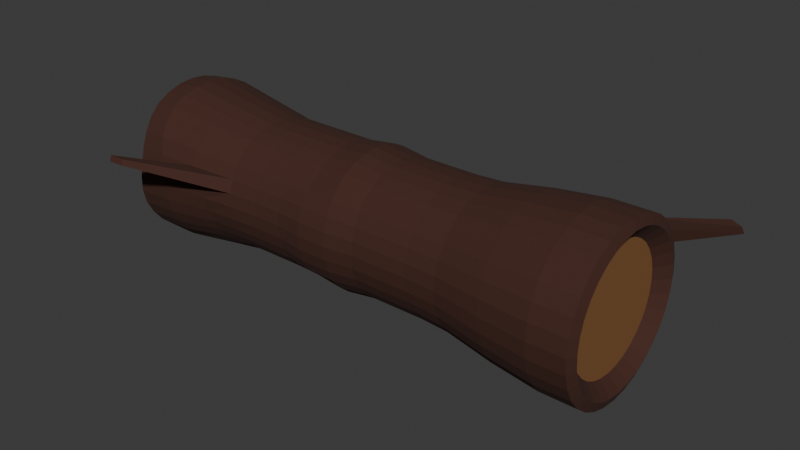 # Source: Arbre_mort.blend  (saved by Blender 4.5.88; exported with 4.5.12 LTS)
import bpy
from mathutils import Matrix  # noqa: F401  (used for matrix-valued properties, if any)

bpy.ops.wm.read_factory_settings(use_empty=True)
scene = bpy.context.scene
scene.name = 'Scene'

# ---- collections
col_collection = bpy.data.collections.new('Collection'); scene.collection.children.link(col_collection)

# ---- materials (node trees are filled in below, after node groups)
mat_material = bpy.data.materials.new('Material')
mat_material_001 = bpy.data.materials.new('Material.001')

# ---- material node trees
mat_material.use_nodes = True; mat_material.node_tree.nodes.clear()
_N = mat_material.node_tree.nodes; _L = mat_material.node_tree.links
n0 = _N.new('ShaderNodeBsdfPrincipled'); n0.name = 'Principled BSDF'; n0.location = (-200, 100)
n0.inputs[0].default_value = (0.2445, 0.114, 0.04123, 1.0)
n1 = _N.new('ShaderNodeOutputMaterial'); n1.name = 'Material Output'; n1.location = (200, 100)
_L.new(n0.outputs[0], n1.inputs[0])
n1.is_active_output = True
mat_material_001.use_nodes = True; mat_material_001.node_tree.nodes.clear()
_N = mat_material_001.node_tree.nodes; _L = mat_material_001.node_tree.links
n0 = _N.new('ShaderNodeBsdfPrincipled'); n0.name = 'Principled BSDF'; n0.location = (-200, 100)
n0.inputs[0].default_value = (0.05476, 0.01601, 0.008391, 1.0)
n0.inputs[2].default_value = 0.873
n1 = _N.new('ShaderNodeOutputMaterial'); n1.name = 'Material Output'; n1.location = (200, 100)
_L.new(n0.outputs[0], n1.inputs[0])
n1.is_active_output = True

# ---- world
world_world = bpy.data.worlds.new('World'); scene.world = world_world
world_world.use_nodes = True; world_world.node_tree.nodes.clear()
_N = world_world.node_tree.nodes; _L = world_world.node_tree.links
n0 = _N.new('ShaderNodeOutputWorld'); n0.name = 'World Output'; n0.location = (200, 100)
n1 = _N.new('ShaderNodeBackground'); n1.name = 'Background'; n1.location = (-200, 100)
n1.inputs[0].default_value = (0.05088, 0.05088, 0.05088, 1.0)
_L.new(n1.outputs[0], n0.inputs[0])
n0.is_active_output = True
world_world.color = (0.05088, 0.05088, 0.05088)
world_world.sun_shadow_jitter_overblur = 0.0

# ---- meshes
me_cylinder = bpy.data.meshes.new('Cylinder')
me_cylinder.from_pydata([(5.396e-09, 0.7241, -0.7241), (5.396e-09, 0.7241, 0.7241), (0.1413, 0.7102, -0.7241), (0.1413, 0.7102, 0.7241), (0.2771, 0.669, -0.7241), (0.2771, 0.669, 0.7241), (0.4023, 0.6021, -0.7241), (0.4023, 0.6021, 0.7241), (0.512, 0.512, -0.7241), (0.512, 0.512, 0.7241), (0.6021, 0.4023, -0.7241), (0.6021, 0.4023, 0.7241), (0.669, 0.2771, -0.7241), (0.669, 0.2771, 0.7241), (0.7102, 0.1413, -0.7241), (0.7102, 0.1413, 0.7241), (0.7241, 5.139e-10, -0.7241), (0.7241, 5.139e-10, 0.7241), (0.7091, -0.141, -0.723), (0.7102, -0.1413, 0.7241), (0.6634, -0.2746, -0.7183), (0.669, -0.2771, 0.7241), (0.5909, -0.3944, -0.7112), (0.6021, -0.4023, 0.7241), (0.4979, -0.4974, -0.705), (0.512, -0.512, 0.7241), (0.3899, -0.5828, -0.7026), (0.4023, -0.6021, 0.7241), (0.2682, -0.6468, -0.7018), (0.2771, -0.669, 0.7241), (0.1364, -0.6845, -0.6997), (0.1413, -0.7102, 0.7241), (8.33e-05, -0.7008, -0.7008), (5.396e-09, -0.7241, 0.7241), (-0.1382, -0.6946, -0.7054), (-0.1413, -0.7102, 0.7241), (-0.2743, -0.6622, -0.7128), (-0.2771, -0.669, 0.7241), (-0.4015, -0.6009, -0.7198), (-0.4023, -0.6021, 0.7241), (-0.512, -0.512, -0.7237), (-0.512, -0.512, 0.7241), (-0.6021, -0.4023, -0.7241), (-0.6021, -0.4023, 0.7241), (-0.669, -0.2771, -0.7241), (-0.669, -0.2771, 0.7241), (-0.7102, -0.1413, -0.7241), (-0.7102, -0.1413, 0.7241), (-0.7241, 5.139e-10, -0.7241), (-0.7241, 5.139e-10, 0.7241), (-0.7102, 0.1413, -0.7241), (-0.7102, 0.1413, 0.7241), (-0.669, 0.2771, -0.7241), (-0.669, 0.2771, 0.7241), (-0.6021, 0.4023, -0.7241), (-0.6021, 0.4023, 0.7241), (-0.512, 0.512, -0.7241), (-0.512, 0.512, 0.7241), (-0.4023, 0.6021, -0.7241), (-0.4023, 0.6021, 0.7241), (-0.2771, 0.669, -0.7241), (-0.2771, 0.669, 0.7241), (-0.1413, 0.7102, -0.7241), (-0.1413, 0.7102, 0.7241), (0.002774, 0.794, -0.7264), (0.03031, 0.9683, -0.7732), (0.1446, 0.9759, -0.7087), (0.1371, 0.8939, -0.5605), (0.01719, 0.8251, -0.3971), (0.001658, 0.8137, -0.301), (0.001658, 0.8137, -0.2112), (0.001658, 0.8137, -0.1214), (0.001602, 0.858, -0.03141), (0.001658, 0.8137, 0.0583), (0.001658, 0.8137, 0.1481), (0.001658, 0.8137, 0.2379), (0.001658, 0.8137, 0.3278), (0.001019, 0.8959, 0.4652), (6.46e-05, 0.9975, 0.6352), (1.148e-12, 0.9999, 0.7481), (2.262e-09, 0.8844, 0.7599), (0.1725, 0.8674, 0.7599), (0.1951, 0.9807, 0.7481), (0.1946, 0.9783, 0.6352), (0.1752, 0.8787, 0.4652), (0.1594, 0.7982, 0.3278), (0.1594, 0.7982, 0.2379), (0.1594, 0.7982, 0.1481), (0.1594, 0.7982, 0.0583), (0.1681, 0.8416, -0.03141), (0.1594, 0.7982, -0.1214), (0.1594, 0.7982, -0.2112), (0.1594, 0.7982, -0.301), (0.1702, 0.81, -0.3971), (0.298, 0.8803, -0.5619), (0.3204, 0.9585, -0.7087), (0.2109, 0.9505, -0.7732), (0.1564, 0.7789, -0.7264), (0.3384, 0.817, 0.7599), (0.3827, 0.9238, 0.7481), (0.3817, 0.9216, 0.6352), (0.3427, 0.8279, 0.4652), (0.311, 0.7522, 0.3278), (0.311, 0.7522, 0.2379), (0.311, 0.7522, 0.1481), (0.311, 0.7522, 0.0583), (0.3282, 0.7931, -0.03141), (0.311, 0.7522, -0.1214), (0.311, 0.7522, -0.2112), (0.311, 0.7522, -0.301), (0.3097, 0.7611, -0.393), (0.4043, 0.8372, -0.5477), (0.4405, 0.919, -0.702), (0.369, 0.8963, -0.7729), (0.3027, 0.7313, -0.7265), (0.4913, 0.7353, 0.7599), (0.5555, 0.8314, 0.7481), (0.5542, 0.8294, 0.6352), (0.497, 0.7454, 0.4652), (0.4508, 0.6775, 0.3278), (0.4508, 0.6775, 0.2379), (0.4508, 0.6775, 0.1481), (0.4508, 0.6775, 0.0583), (0.4758, 0.7142, -0.03141), (0.4508, 0.6775, -0.1214), (0.4508, 0.6775, -0.2112), (0.4508, 0.6775, -0.301), (0.4508, 0.6775, -0.3908), (0.5002, 0.7513, -0.5289), (0.556, 0.8342, -0.6947), (0.533, 0.7977, -0.7746), (0.4395, 0.6577, -0.7266), (0.6253, 0.6253, 0.7599), (0.7071, 0.7071, 0.7481), (0.7053, 0.7054, 0.6352), (0.6323, 0.6344, 0.4652), (0.5733, 0.5769, 0.3278), (0.5733, 0.5769, 0.2379), (0.5733, 0.5769, 0.1481), (0.5733, 0.5769, 0.0583), (0.6051, 0.6081, -0.03141), (0.5733, 0.5769, -0.1214), (0.5733, 0.5769, -0.2112), (0.5733, 0.5769, -0.301), (0.5733, 0.5769, -0.3908), (0.6315, 0.6336, -0.5261), (0.7052, 0.7053, -0.6945), (0.6784, 0.6784, -0.7746), (0.5594, 0.5594, -0.7266), (0.7353, 0.4913, 0.7599), (0.8314, 0.5555, 0.7481), (0.8293, 0.5542, 0.6352), (0.7433, 0.4991, 0.4652), (0.6738, 0.4544, 0.3278), (0.6738, 0.4544, 0.2379), (0.6738, 0.4544, 0.1481), (0.6738, 0.4544, 0.0583), (0.7112, 0.4787, -0.03141), (0.6738, 0.4544, -0.1214), (0.6738, 0.4544, -0.2112), (0.6738, 0.4544, -0.301), (0.6738, 0.4544, -0.3908), (0.7424, 0.4985, -0.5261), (0.8292, 0.5541, -0.6945), (0.7977, 0.533, -0.7746), (0.6577, 0.4395, -0.7266), (0.817, 0.3384, 0.7599), (0.9238, 0.3827, 0.7481), (0.9215, 0.3818, 0.6352), (0.8258, 0.3448, 0.4652), (0.7485, 0.3147, 0.3278), (0.7485, 0.3147, 0.2379), (0.7485, 0.3147, 0.1481), (0.7485, 0.3147, 0.0583), (0.7901, 0.3312, -0.03141), (0.7485, 0.3147, -0.1214), (0.7485, 0.3147, -0.2112), (0.7485, 0.3147, -0.301), (0.7485, 0.3147, -0.3908), (0.8248, 0.3443, -0.5261), (0.9213, 0.3817, -0.6945), (0.8864, 0.3672, -0.7746), (0.7308, 0.3027, -0.7266), (0.8674, 0.1725, 0.7599), (0.9807, 0.1951, 0.7481), (0.9787, 0.1948, 0.6356), (0.8794, 0.1777, 0.4669), (0.7994, 0.1637, 0.3302), (0.7945, 0.163, 0.2379), (0.7945, 0.163, 0.1481), (0.7945, 0.163, 0.0583), (0.8387, 0.1711, -0.03141), (0.7945, 0.163, -0.1214), (0.7945, 0.163, -0.2112), (0.7945, 0.163, -0.301), (0.7945, 0.163, -0.3908), (0.8755, 0.1771, -0.5261), (0.9781, 0.1947, -0.6945), (0.941, 0.1872, -0.7746), (0.7759, 0.1543, -0.7266), (0.8844, 2.154e-10, 0.7599), (0.9999, 1.094e-13, 0.7481), (0.999, 2.914e-05, 0.6364), (0.9041, 0.002482, 0.4714), (0.8269, 0.004371, 0.3359), (0.8101, 0.005293, 0.2379), (0.8101, 0.005293, 0.1481), (0.8101, 0.005293, 0.0583), (0.8551, 0.004572, -0.03141), (0.8101, 0.005293, -0.1214), (0.8101, 0.005293, -0.2112), (0.8101, 0.005293, -0.301), (0.8101, 0.005293, -0.3908), (0.8926, 0.003125, -0.5261), (0.9972, 0.0001416, -0.6945), (0.9594, 7.558e-11, -0.7746), (0.7911, 3.892e-10, -0.7266), (0.8674, -0.1725, 0.7599), (0.9807, -0.1951, 0.7481), (0.9799, -0.1949, 0.6364), (0.9008, -0.1772, 0.4798), (0.8144, -0.1576, 0.3375), (0.7945, -0.1524, 0.2379), (0.7945, -0.1524, 0.1481), (0.7945, -0.1524, 0.0583), (0.8387, -0.1619, -0.03141), (0.7945, -0.1524, -0.1214), (0.7945, -0.1524, -0.2112), (0.7945, -0.1524, -0.301), (0.7945, -0.1524, -0.3908), (0.8755, -0.1708, -0.5261), (0.9761, -0.194, -0.6931), (0.941, -0.1872, -0.7746), (0.775, -0.1541, -0.7258), (0.817, -0.3384, 0.7599), (0.9238, -0.3827, 0.7481), (0.9231, -0.3823, 0.6364), (0.8597, -0.3546, 0.4868), (0.7672, -0.3131, 0.3375), (0.7485, -0.3041, 0.2379), (0.7485, -0.3041, 0.1481), (0.7485, -0.3041, 0.0583), (0.7901, -0.322, -0.03141), (0.7485, -0.3041, -0.1214), (0.7485, -0.3041, -0.2112), (0.7485, -0.3041, -0.301), (0.7485, -0.3041, -0.3908), (0.8248, -0.3381, -0.5261), (0.9068, -0.3752, -0.6841), (0.8864, -0.3671, -0.7746), (0.7252, -0.3002, -0.7212), (0.7353, -0.4913, 0.7599), (0.8314, -0.5555, 0.7481), (0.8307, -0.5551, 0.6364), (0.7737, -0.5155, 0.4868), (0.6906, -0.4565, 0.3375), (0.6738, -0.4438, 0.2379), (0.6738, -0.4438, 0.1481), (0.6738, -0.4438, 0.0583), (0.7112, -0.4696, -0.03141), (0.6738, -0.4438, -0.1214), (0.6738, -0.4438, -0.2112), (0.6738, -0.4438, -0.301), (0.6738, -0.4438, -0.3908), (0.7242, -0.4797, -0.514), (0.7984, -0.5325, -0.6699), (0.7958, -0.5317, -0.7728), (0.6454, -0.4308, -0.7135), (0.6253, -0.6253, 0.7599), (0.7071, -0.7071, 0.7481), (0.7065, -0.7065, 0.6364), (0.658, -0.6564, 0.4869), (0.5874, -0.5821, 0.3375), (0.5733, -0.5663, 0.2379), (0.5733, -0.5663, 0.1481), (0.5733, -0.5663, 0.0583), (0.6051, -0.5989, -0.03141), (0.5809, -0.5741, -0.1225), (0.5733, -0.5663, -0.2112), (0.5733, -0.5663, -0.301), (0.5733, -0.5663, -0.3908), (0.5956, -0.5905, -0.4981), (0.6656, -0.6642, -0.6572), (0.6743, -0.6742, -0.7702), (0.5433, -0.5427, -0.7066), (0.4913, -0.7353, 0.7599), (0.5555, -0.8314, 0.7481), (0.5551, -0.8307, 0.6364), (0.5171, -0.7721, 0.4869), (0.4618, -0.6852, 0.3375), (0.4508, -0.6669, 0.2379), (0.4508, -0.6669, 0.1481), (0.4508, -0.6669, 0.0583), (0.4758, -0.7051, -0.03141), (0.4716, -0.6987, -0.1254), (0.4508, -0.6669, -0.2112), (0.4508, -0.6669, -0.301), (0.4508, -0.6669, -0.3908), (0.4618, -0.6852, -0.4916), (0.5188, -0.7748, -0.6522), (0.529, -0.7915, -0.769), (0.4252, -0.6356, -0.7039), (0.3384, -0.817, 0.7599), (0.3827, -0.9238, 0.7481), (0.3823, -0.923, 0.6364), (0.3562, -0.8581, 0.4869), (0.3184, -0.7619, 0.3375), (0.311, -0.7416, 0.2379), (0.311, -0.7416, 0.1481), (0.311, -0.7416, 0.0583), (0.3282, -0.7839, -0.03141), (0.3279, -0.7831, -0.1261), (0.311, -0.7416, -0.2112), (0.311, -0.7416, -0.301), (0.3129, -0.7466, -0.393), (0.3196, -0.765, -0.4933), (0.3572, -0.8605, -0.6518), (0.3641, -0.8789, -0.7685), (0.2925, -0.7053, -0.703), (0.1725, -0.8674, 0.7599), (0.1951, -0.9807, 0.7481), (0.1949, -0.9799, 0.6364), (0.1817, -0.9111, 0.4869), (0.1629, -0.809, 0.3375), (0.1594, -0.7876, 0.2379), (0.1594, -0.7876, 0.1481), (0.1594, -0.7876, 0.0583), (0.1681, -0.8325, -0.03141), (0.1679, -0.8316, -0.1261), (0.1594, -0.7876, -0.2112), (0.1594, -0.7876, -0.301), (0.1623, -0.8054, -0.398), (0.1648, -0.8207, -0.4976), (0.1817, -0.9112, -0.6481), (0.1853, -0.9312, -0.7632), (0.1486, -0.7461, -0.7002), (2.262e-09, -0.8844, 0.7599), (1.148e-12, -0.9999, 0.7481), (2.363e-06, -0.9991, 0.6364), (0.0002389, -0.9289, 0.4869), (0.001136, -0.825, 0.3375), (0.001658, -0.8031, 0.2379), (0.001658, -0.8031, 0.1481), (0.001658, -0.8031, 0.0583), (0.001602, -0.8489, -0.03141), (0.001603, -0.848, -0.1261), (0.001658, -0.8031, -0.2112), (0.001658, -0.8031, -0.301), (0.001136, -0.825, -0.3995), (0.0005779, -0.86, -0.5097), (0.0001619, -0.9376, -0.6459), (2.146e-05, -0.9494, -0.7558), (8.78e-05, -0.7643, -0.6998), (-0.1725, -0.8674, 0.7599), (-0.1951, -0.9807, 0.7481), (-0.1949, -0.9799, 0.6364), (-0.1813, -0.9111, 0.4869), (-0.1606, -0.809, 0.3375), (-0.1561, -0.7876, 0.2379), (-0.1561, -0.7876, 0.1481), (-0.1561, -0.7876, 0.0583), (-0.1649, -0.8325, -0.03141), (-0.1647, -0.8316, -0.1261), (-0.1561, -0.7876, -0.2112), (-0.1561, -0.7876, -0.301), (-0.1606, -0.809, -0.3995), (-0.1757, -0.8829, -0.5312), (-0.1871, -0.9315, -0.6511), (-0.1865, -0.9279, -0.7524), (-0.1509, -0.7585, -0.7039), (-0.3384, -0.817, 0.7599), (-0.3827, -0.9238, 0.7481), (-0.3823, -0.923, 0.6364), (-0.3558, -0.8581, 0.4869), (-0.3162, -0.7619, 0.3375), (-0.3077, -0.7416, 0.2379), (-0.3077, -0.7416, 0.1481), (-0.3077, -0.7416, 0.0583), (-0.325, -0.7839, -0.03141), (-0.3221, -0.7769, -0.1254), (-0.3077, -0.7416, -0.2112), (-0.3077, -0.7416, -0.301), (-0.3162, -0.7619, -0.3995), (-0.3551, -0.8566, -0.5449), (-0.376, -0.8938, -0.6629), (-0.3671, -0.8773, -0.7542), (-0.2999, -0.7238, -0.7117), (-0.4913, -0.7353, 0.7599), (-0.5555, -0.8314, 0.7481), (-0.5551, -0.8307, 0.6364), (-0.5166, -0.7722, 0.4869), (-0.4595, -0.6852, 0.3375), (-0.4475, -0.6669, 0.2379), (-0.4475, -0.6669, 0.1481), (-0.4475, -0.6669, 0.0583), (-0.4726, -0.7051, -0.03141), (-0.4535, -0.676, -0.1225), (-0.4475, -0.6669, -0.2112), (-0.4475, -0.6669, -0.301), (-0.4595, -0.6852, -0.3995), (-0.5157, -0.7708, -0.5457), (-0.5541, -0.8254, -0.6767), (-0.533, -0.797, -0.7596), (-0.4388, -0.6567, -0.7197), (-0.6253, -0.6253, 0.7599), (-0.7071, -0.7071, 0.7481), (-0.7065, -0.7065, 0.6364), (-0.6576, -0.6565, 0.4869), (-0.5852, -0.5821, 0.3375), (-0.57, -0.5663, 0.2379), (-0.57, -0.5663, 0.1481), (-0.57, -0.5663, 0.0583), (-0.6019, -0.5989, -0.03141), (-0.57, -0.5663, -0.1214), (-0.57, -0.5663, -0.2112), (-0.57, -0.5663, -0.301), (-0.5852, -0.5821, -0.3995), (-0.6478, -0.6464, -0.5395), (-0.7063, -0.7063, -0.6882), (-0.6784, -0.6784, -0.769), (-0.5594, -0.5594, -0.725), (-0.7353, -0.4913, 0.7599), (-0.8314, -0.5555, 0.7481), (-0.8307, -0.5551, 0.6364), (-0.7733, -0.5155, 0.4869), (-0.6883, -0.4565, 0.3375), (-0.6705, -0.4438, 0.2379), (-0.6705, -0.4438, 0.1481), (-0.6705, -0.4438, 0.0583), (-0.708, -0.4696, -0.03141), (-0.6705, -0.4438, -0.1214), (-0.6705, -0.4438, -0.2112), (-0.6705, -0.4438, -0.301), (-0.6853, -0.4543, -0.398), (-0.7497, -0.4989, -0.5319), (-0.8304, -0.5549, -0.6953), (-0.7977, -0.533, -0.7746), (-0.6577, -0.4395, -0.7266), (-0.817, -0.3384, 0.7599), (-0.9238, -0.3827, 0.7481), (-0.9231, -0.3823, 0.6364), (-0.8592, -0.3546, 0.4869), (-0.7649, -0.3131, 0.3375), (-0.7452, -0.3041, 0.2379), (-0.7452, -0.3041, 0.1481), (-0.7452, -0.3041, 0.0583), (-0.7869, -0.322, -0.03141), (-0.7452, -0.3041, -0.1214), (-0.7452, -0.3041, -0.2112), (-0.7452, -0.3041, -0.301), (-0.7501, -0.3063, -0.393), (-0.8256, -0.3394, -0.5277), (-0.9217, -0.3817, -0.6948), (-0.8864, -0.3672, -0.7746), (-0.7308, -0.3027, -0.7266), (-0.8674, -0.1725, 0.7599), (-0.9807, -0.1951, 0.7481), (-0.9799, -0.1949, 0.6364), (-0.9122, -0.1801, 0.4869), (-0.8121, -0.1576, 0.3375), (-0.7912, -0.1524, 0.2379), (-0.7912, -0.1524, 0.1481), (-0.7912, -0.1524, 0.0583), (-0.8355, -0.1619, -0.03141), (-0.7912, -0.1524, -0.1214), (-0.7912, -0.1524, -0.2112), (-0.7912, -0.1524, -0.301), (-0.7912, -0.1524, -0.3908), (-0.8735, -0.1708, -0.5261), (-0.978, -0.1944, -0.6945), (-0.941, -0.1872, -0.7746), (-0.7759, -0.1543, -0.7266), (-0.8844, 2.154e-10, 0.7599), (-0.9999, 1.094e-13, 0.7481), (-0.9991, 1.623e-05, 0.6364), (-0.93, 0.001355, 0.4869), (-0.828, 0.004183, 0.3375), (-0.8068, 0.005293, 0.2379), (-0.8068, 0.005293, 0.1481), (-0.8068, 0.005293, 0.0583), (-0.8519, 0.004572, -0.03141), (-0.8068, 0.005293, -0.1214), (-0.8068, 0.005293, -0.2112), (-0.8068, 0.005293, -0.301), (-0.8068, 0.005293, -0.3908), (-0.8906, 0.003124, -0.5261), (-0.9971, 0.0001415, -0.6945), (-0.9594, 7.558e-11, -0.7746), (-0.7911, 3.892e-10, -0.7266), (-0.8674, 0.1725, 0.7599), (-0.9807, 0.1951, 0.7481), (-0.9799, 0.1949, 0.6364), (-0.9121, 0.1828, 0.4868), (-0.8121, 0.1659, 0.3375), (-0.7912, 0.163, 0.2379), (-0.7912, 0.163, 0.1481), (-0.7912, 0.163, 0.0583), (-0.8355, 0.1711, -0.03141), (-0.7912, 0.163, -0.1214), (-0.7912, 0.163, -0.2112), (-0.7912, 0.163, -0.301), (-0.7912, 0.163, -0.3908), (-0.8735, 0.1771, -0.5261), (-0.978, 0.1947, -0.6945), (-0.941, 0.1872, -0.7746), (-0.7759, 0.1543, -0.7266), (-0.817, 0.3384, 0.7599), (-0.9238, 0.3827, 0.7481), (-0.9231, 0.3824, 0.6364), (-0.8592, 0.3573, 0.4868), (-0.7649, 0.3215, 0.3375), (-0.7452, 0.3147, 0.2379), (-0.7452, 0.3147, 0.1481), (-0.7452, 0.3147, 0.0583), (-0.7869, 0.3312, -0.03141), (-0.7452, 0.3147, -0.1214), (-0.7452, 0.3147, -0.2112), (-0.7452, 0.3147, -0.301), (-0.7452, 0.3147, -0.3908), (-0.8227, 0.3443, -0.5261), (-0.9212, 0.3817, -0.6945), (-0.8864, 0.3672, -0.7746), (-0.7308, 0.3027, -0.7266), (-0.7353, 0.4913, 0.7599), (-0.8314, 0.5555, 0.7481), (-0.8307, 0.5551, 0.6364), (-0.7732, 0.5182, 0.4868), (-0.6883, 0.4648, 0.3375), (-0.6705, 0.4544, 0.2379), (-0.6705, 0.4544, 0.1481), (-0.6705, 0.4544, 0.0583), (-0.708, 0.4787, -0.03141), (-0.6705, 0.4544, -0.1214), (-0.6705, 0.4544, -0.2112), (-0.6705, 0.4544, -0.301), (-0.6705, 0.4544, -0.3908), (-0.7403, 0.4985, -0.5261), (-0.8291, 0.5541, -0.6945), (-0.7977, 0.533, -0.7746), (-0.6577, 0.4395, -0.7266), (-0.6253, 0.6253, 0.7599), (-0.7071, 0.7071, 0.7481), (-0.7065, 0.7065, 0.6364), (-0.6487, 0.651, 0.4798), (-0.5852, 0.5905, 0.3375), (-0.57, 0.5769, 0.2379), (-0.57, 0.5769, 0.1481), (-0.57, 0.5769, 0.0583), (-0.6019, 0.6081, -0.03141), (-0.57, 0.5769, -0.1214), (-0.57, 0.5769, -0.2112), (-0.57, 0.5769, -0.301), (-0.57, 0.5769, -0.3908), (-0.6294, 0.6336, -0.5261), (-0.705, 0.7053, -0.6945), (-0.6784, 0.6784, -0.7746), (-0.5594, 0.5594, -0.7266), (-0.4913, 0.7353, 0.7599), (-0.5555, 0.8314, 0.7481), (-0.555, 0.8307, 0.6364), (-0.5012, 0.7536, 0.4714), (-0.4575, 0.6909, 0.3359), (-0.4475, 0.6775, 0.2379), (-0.4475, 0.6775, 0.1481), (-0.4475, 0.6775, 0.0583), (-0.4726, 0.7142, -0.03141), (-0.4475, 0.6775, -0.1214), (-0.4475, 0.6775, -0.2112), (-0.4475, 0.6775, -0.301), (-0.4475, 0.6775, -0.3908), (-0.4943, 0.7445, -0.5261), (-0.5539, 0.8293, -0.6945), (-0.533, 0.7977, -0.7746), (-0.4395, 0.6577, -0.7266), (-0.3384, 0.817, 0.7599), (-0.3827, 0.9238, 0.7481), (-0.3818, 0.922, 0.6356), (-0.3418, 0.8304, 0.4669), (-0.3098, 0.7566, 0.3302), (-0.3077, 0.7522, 0.2379), (-0.3077, 0.7522, 0.1481), (-0.3077, 0.7522, 0.0583), (-0.325, 0.7931, -0.03141), (-0.3077, 0.7522, -0.1214), (-0.3077, 0.7522, -0.2112), (-0.3077, 0.7522, -0.301), (-0.3077, 0.7522, -0.3908), (-0.3274, 0.8327, -0.5289), (-0.3698, 0.9254, -0.6947), (-0.3672, 0.8864, -0.7746), (-0.3027, 0.7308, -0.7266), (-0.1725, 0.8674, 0.7599), (-0.1951, 0.9807, 0.7481), (-0.1945, 0.9783, 0.6352), (-0.1732, 0.8787, 0.4652), (-0.1561, 0.7982, 0.3278), (-0.1561, 0.7982, 0.2379), (-0.1561, 0.7982, 0.1481), (-0.1561, 0.7982, 0.0583), (-0.1649, 0.8416, -0.03141), (-0.1561, 0.7982, -0.1214), (-0.1561, 0.7982, -0.2112), (-0.1561, 0.7982, -0.301), (-0.151, 0.8065, -0.393), (-0.08499, 0.8827, -0.5461), (-0.1005, 0.9722, -0.7019), (-0.1761, 0.9499, -0.7729), (-0.1542, 0.7763, -0.7265), (-0.4449, -1.484, -0.6562), (-0.4477, -1.496, -0.7032), (-0.5133, -1.463, -0.6562), (-0.5183, -1.475, -0.7032), (-0.4661, 1.493, 0.858), (-0.4832, 1.548, 0.8228), (-0.3676, 1.553, 0.8618), (-0.3795, 1.604, 0.8232), (0.6067, 1.367, -0.7313), (0.6071, 1.352, -0.6693), (0.6981, 1.343, -0.6693), (0.7008, 1.358, -0.7313)], [], [(80, 1, 3, 81), (81, 3, 5, 98), (98, 5, 7, 115), (115, 7, 9, 132), (132, 9, 11, 149), (149, 11, 13, 166), (166, 13, 15, 183), (183, 15, 17, 200), (200, 17, 19, 217), (217, 19, 21, 234), (234, 21, 23, 251), (251, 23, 25, 268), (268, 25, 27, 285), (285, 27, 29, 302), (302, 29, 31, 319), (319, 31, 33, 336), (336, 33, 35, 353), (353, 35, 37, 370), (370, 37, 39, 387), (387, 39, 41, 404), (404, 41, 43, 421), (421, 43, 45, 438), (438, 45, 47, 455), (455, 47, 49, 472), (472, 49, 51, 489), (489, 51, 53, 506), (506, 53, 55, 523), (523, 55, 57, 540), (540, 57, 59, 557), (557, 59, 61, 574), (3, 1, 63, 61, 59, 57, 55, 53, 51, 49, 47, 45, 43, 41, 39, 37, 35, 33, 31, 29, 27, 25, 23, 21, 19, 17, 15, 13, 11, 9, 7, 5), (574, 61, 63, 591), (591, 63, 1, 80), (0, 2, 4, 6, 8, 10, 12, 14, 16, 18, 20, 22, 24, 26, 28, 30, 32, 34, 36, 38, 40, 42, 44, 46, 48, 50, 52, 54, 56, 58, 60, 62), (62, 607, 64, 0), (607, 606, 65, 64), (606, 605, 66, 65), (605, 604, 67, 66), (604, 603, 68, 67), (603, 602, 69, 68), (602, 601, 70, 69), (601, 600, 71, 70), (600, 599, 72, 71), (599, 598, 73, 72), (598, 597, 74, 73), (597, 596, 75, 74), (596, 595, 76, 75), (595, 594, 77, 76), (594, 593, 78, 77), (593, 592, 79, 78), (592, 591, 80, 79), (60, 590, 607, 62), (590, 589, 606, 607), (589, 588, 605, 606), (588, 587, 604, 605), (587, 586, 603, 604), (586, 585, 602, 603), (585, 584, 601, 602), (584, 583, 600, 601), (583, 582, 599, 600), (582, 581, 598, 599), (581, 580, 597, 598), (580, 579, 596, 597), (579, 578, 595, 596), (578, 577, 594, 595), (577, 576, 593, 594), (576, 575, 592, 593), (575, 574, 591, 592), (58, 573, 590, 60), (573, 572, 589, 590), (572, 571, 588, 589), (571, 570, 587, 588), (570, 569, 586, 587), (569, 568, 585, 586), (568, 567, 584, 585), (567, 566, 583, 584), (566, 565, 582, 583), (565, 564, 581, 582), (564, 563, 580, 581), (563, 562, 579, 580), (562, 561, 578, 579), (561, 560, 577, 578), (560, 559, 576, 577), (559, 558, 612, 613), (558, 557, 574, 575), (56, 556, 573, 58), (556, 555, 572, 573), (555, 554, 571, 572), (554, 553, 570, 571), (553, 552, 569, 570), (552, 551, 568, 569), (551, 550, 567, 568), (550, 549, 566, 567), (549, 548, 565, 566), (548, 547, 564, 565), (547, 546, 563, 564), (546, 545, 562, 563), (545, 544, 561, 562), (544, 543, 560, 561), (543, 542, 559, 560), (542, 541, 558, 559), (541, 540, 557, 558), (54, 539, 556, 56), (539, 538, 555, 556), (538, 537, 554, 555), (537, 536, 553, 554), (536, 535, 552, 553), (535, 534, 551, 552), (534, 533, 550, 551), (533, 532, 549, 550), (532, 531, 548, 549), (531, 530, 547, 548), (530, 529, 546, 547), (529, 528, 545, 546), (528, 527, 544, 545), (527, 526, 543, 544), (526, 525, 542, 543), (525, 524, 541, 542), (524, 523, 540, 541), (52, 522, 539, 54), (522, 521, 538, 539), (521, 520, 537, 538), (520, 519, 536, 537), (519, 518, 535, 536), (518, 517, 534, 535), (517, 516, 533, 534), (516, 515, 532, 533), (515, 514, 531, 532), (514, 513, 530, 531), (513, 512, 529, 530), (512, 511, 528, 529), (511, 510, 527, 528), (510, 509, 526, 527), (509, 508, 525, 526), (508, 507, 524, 525), (507, 506, 523, 524), (50, 505, 522, 52), (505, 504, 521, 522), (504, 503, 520, 521), (503, 502, 519, 520), (502, 501, 518, 519), (501, 500, 517, 518), (500, 499, 516, 517), (499, 498, 515, 516), (498, 497, 514, 515), (497, 496, 513, 514), (496, 495, 512, 513), (495, 494, 511, 512), (494, 493, 510, 511), (493, 492, 509, 510), (492, 491, 508, 509), (491, 490, 507, 508), (490, 489, 506, 507), (48, 488, 505, 50), (488, 487, 504, 505), (487, 486, 503, 504), (486, 485, 502, 503), (485, 484, 501, 502), (484, 483, 500, 501), (483, 482, 499, 500), (482, 481, 498, 499), (481, 480, 497, 498), (480, 479, 496, 497), (479, 478, 495, 496), (478, 477, 494, 495), (477, 476, 493, 494), (476, 475, 492, 493), (475, 474, 491, 492), (474, 473, 490, 491), (473, 472, 489, 490), (46, 471, 488, 48), (471, 470, 487, 488), (470, 469, 486, 487), (469, 468, 485, 486), (468, 467, 484, 485), (467, 466, 483, 484), (466, 465, 482, 483), (465, 464, 481, 482), (464, 463, 480, 481), (463, 462, 479, 480), (462, 461, 478, 479), (461, 460, 477, 478), (460, 459, 476, 477), (459, 458, 475, 476), (458, 457, 474, 475), (457, 456, 473, 474), (456, 455, 472, 473), (44, 454, 471, 46), (454, 453, 470, 471), (453, 452, 469, 470), (452, 451, 468, 469), (451, 450, 467, 468), (450, 449, 466, 467), (449, 448, 465, 466), (448, 447, 464, 465), (447, 446, 463, 464), (446, 445, 462, 463), (445, 444, 461, 462), (444, 443, 460, 461), (443, 442, 459, 460), (442, 441, 458, 459), (441, 440, 457, 458), (440, 439, 456, 457), (439, 438, 455, 456), (42, 437, 454, 44), (437, 436, 453, 454), (436, 435, 452, 453), (435, 434, 451, 452), (434, 433, 450, 451), (433, 432, 449, 450), (432, 431, 448, 449), (431, 430, 447, 448), (430, 429, 446, 447), (429, 428, 445, 446), (428, 427, 444, 445), (427, 426, 443, 444), (426, 425, 442, 443), (425, 424, 441, 442), (424, 423, 440, 441), (423, 422, 439, 440), (422, 421, 438, 439), (40, 420, 437, 42), (420, 419, 436, 437), (419, 418, 435, 436), (418, 417, 434, 435), (417, 416, 433, 434), (416, 415, 432, 433), (415, 414, 431, 432), (414, 413, 430, 431), (413, 412, 429, 430), (412, 411, 428, 429), (411, 410, 427, 428), (410, 409, 426, 427), (409, 408, 425, 426), (408, 407, 424, 425), (407, 406, 423, 424), (406, 405, 422, 423), (405, 404, 421, 422), (38, 403, 420, 40), (403, 402, 419, 420), (402, 401, 418, 419), (401, 400, 417, 418), (400, 399, 416, 417), (399, 398, 415, 416), (398, 397, 414, 415), (397, 396, 413, 414), (396, 395, 412, 413), (395, 394, 411, 412), (394, 393, 410, 411), (393, 392, 409, 410), (392, 391, 408, 409), (391, 390, 407, 408), (390, 389, 406, 407), (389, 388, 405, 406), (388, 387, 404, 405), (36, 386, 403, 38), (386, 385, 402, 403), (385, 384, 401, 402), (384, 383, 400, 401), (383, 382, 399, 400), (382, 381, 398, 399), (381, 380, 397, 398), (380, 379, 396, 397), (379, 378, 395, 396), (378, 377, 394, 395), (377, 376, 393, 394), (376, 375, 392, 393), (375, 374, 391, 392), (374, 373, 390, 391), (373, 372, 389, 390), (372, 371, 388, 389), (371, 370, 387, 388), (34, 369, 386, 36), (369, 368, 385, 386), (368, 367, 384, 385), (367, 366, 383, 384), (382, 383, 611, 610), (365, 364, 381, 382), (364, 363, 380, 381), (363, 362, 379, 380), (362, 361, 378, 379), (361, 360, 377, 378), (360, 359, 376, 377), (359, 358, 375, 376), (358, 357, 374, 375), (357, 356, 373, 374), (356, 355, 372, 373), (355, 354, 371, 372), (354, 353, 370, 371), (32, 352, 369, 34), (352, 351, 368, 369), (351, 350, 367, 368), (350, 349, 366, 367), (349, 348, 365, 366), (348, 347, 364, 365), (347, 346, 363, 364), (346, 345, 362, 363), (345, 344, 361, 362), (344, 343, 360, 361), (343, 342, 359, 360), (342, 341, 358, 359), (341, 340, 357, 358), (340, 339, 356, 357), (339, 338, 355, 356), (338, 337, 354, 355), (337, 336, 353, 354), (30, 335, 352, 32), (335, 334, 351, 352), (334, 333, 350, 351), (333, 332, 349, 350), (332, 331, 348, 349), (331, 330, 347, 348), (330, 329, 346, 347), (329, 328, 345, 346), (328, 327, 344, 345), (327, 326, 343, 344), (326, 325, 342, 343), (325, 324, 341, 342), (324, 323, 340, 341), (323, 322, 339, 340), (322, 321, 338, 339), (321, 320, 337, 338), (320, 319, 336, 337), (28, 318, 335, 30), (318, 317, 334, 335), (317, 316, 333, 334), (316, 315, 332, 333), (315, 314, 331, 332), (314, 313, 330, 331), (313, 312, 329, 330), (312, 311, 328, 329), (311, 310, 327, 328), (310, 309, 326, 327), (309, 308, 325, 326), (308, 307, 324, 325), (307, 306, 323, 324), (306, 305, 322, 323), (305, 304, 321, 322), (304, 303, 320, 321), (303, 302, 319, 320), (26, 301, 318, 28), (301, 300, 317, 318), (300, 299, 316, 317), (299, 298, 315, 316), (298, 297, 314, 315), (297, 296, 313, 314), (296, 295, 312, 313), (295, 294, 311, 312), (294, 293, 310, 311), (293, 292, 309, 310), (292, 291, 308, 309), (291, 290, 307, 308), (290, 289, 306, 307), (289, 288, 305, 306), (288, 287, 304, 305), (287, 286, 303, 304), (286, 285, 302, 303), (24, 284, 301, 26), (284, 283, 300, 301), (283, 282, 299, 300), (282, 281, 298, 299), (281, 280, 297, 298), (280, 279, 296, 297), (279, 278, 295, 296), (278, 277, 294, 295), (277, 276, 293, 294), (276, 275, 292, 293), (275, 274, 291, 292), (274, 273, 290, 291), (273, 272, 289, 290), (272, 271, 288, 289), (271, 270, 287, 288), (270, 269, 286, 287), (269, 268, 285, 286), (22, 267, 284, 24), (267, 266, 283, 284), (266, 265, 282, 283), (265, 264, 281, 282), (264, 263, 280, 281), (263, 262, 279, 280), (262, 261, 278, 279), (261, 260, 277, 278), (260, 259, 276, 277), (259, 258, 275, 276), (258, 257, 274, 275), (257, 256, 273, 274), (256, 255, 272, 273), (255, 254, 271, 272), (254, 253, 270, 271), (253, 252, 269, 270), (252, 251, 268, 269), (20, 250, 267, 22), (250, 249, 266, 267), (249, 248, 265, 266), (248, 247, 264, 265), (247, 246, 263, 264), (246, 245, 262, 263), (245, 244, 261, 262), (244, 243, 260, 261), (243, 242, 259, 260), (242, 241, 258, 259), (241, 240, 257, 258), (240, 239, 256, 257), (239, 238, 255, 256), (238, 237, 254, 255), (237, 236, 253, 254), (236, 235, 252, 253), (235, 234, 251, 252), (18, 233, 250, 20), (233, 232, 249, 250), (232, 231, 248, 249), (231, 230, 247, 248), (230, 229, 246, 247), (229, 228, 245, 246), (228, 227, 244, 245), (227, 226, 243, 244), (226, 225, 242, 243), (225, 224, 241, 242), (224, 223, 240, 241), (223, 222, 239, 240), (222, 221, 238, 239), (221, 220, 237, 238), (220, 219, 236, 237), (219, 218, 235, 236), (218, 217, 234, 235), (16, 216, 233, 18), (216, 215, 232, 233), (215, 214, 231, 232), (214, 213, 230, 231), (213, 212, 229, 230), (212, 211, 228, 229), (211, 210, 227, 228), (210, 209, 226, 227), (209, 208, 225, 226), (208, 207, 224, 225), (207, 206, 223, 224), (206, 205, 222, 223), (205, 204, 221, 222), (204, 203, 220, 221), (203, 202, 219, 220), (202, 201, 218, 219), (201, 200, 217, 218), (14, 199, 216, 16), (199, 198, 215, 216), (198, 197, 214, 215), (197, 196, 213, 214), (196, 195, 212, 213), (195, 194, 211, 212), (194, 193, 210, 211), (193, 192, 209, 210), (192, 191, 208, 209), (191, 190, 207, 208), (190, 189, 206, 207), (189, 188, 205, 206), (188, 187, 204, 205), (187, 186, 203, 204), (186, 185, 202, 203), (185, 184, 201, 202), (184, 183, 200, 201), (12, 182, 199, 14), (182, 181, 198, 199), (181, 180, 197, 198), (180, 179, 196, 197), (179, 178, 195, 196), (178, 177, 194, 195), (177, 176, 193, 194), (176, 175, 192, 193), (175, 174, 191, 192), (174, 173, 190, 191), (173, 172, 189, 190), (172, 171, 188, 189), (171, 170, 187, 188), (170, 169, 186, 187), (169, 168, 185, 186), (168, 167, 184, 185), (167, 166, 183, 184), (10, 165, 182, 12), (165, 164, 181, 182), (164, 163, 180, 181), (163, 162, 179, 180), (162, 161, 178, 179), (161, 160, 177, 178), (160, 159, 176, 177), (159, 158, 175, 176), (158, 157, 174, 175), (157, 156, 173, 174), (156, 155, 172, 173), (155, 154, 171, 172), (154, 153, 170, 171), (153, 152, 169, 170), (152, 151, 168, 169), (151, 150, 167, 168), (150, 149, 166, 167), (8, 148, 165, 10), (148, 147, 164, 165), (147, 146, 163, 164), (146, 145, 162, 163), (145, 144, 161, 162), (144, 143, 160, 161), (143, 142, 159, 160), (142, 141, 158, 159), (141, 140, 157, 158), (140, 139, 156, 157), (139, 138, 155, 156), (138, 137, 154, 155), (137, 136, 153, 154), (136, 135, 152, 153), (135, 134, 151, 152), (134, 133, 150, 151), (133, 132, 149, 150), (6, 131, 148, 8), (131, 130, 147, 148), (130, 129, 146, 147), (129, 128, 145, 146), (128, 127, 144, 145), (127, 126, 143, 144), (126, 125, 142, 143), (125, 124, 141, 142), (124, 123, 140, 141), (123, 122, 139, 140), (122, 121, 138, 139), (121, 120, 137, 138), (120, 119, 136, 137), (119, 118, 135, 136), (118, 117, 134, 135), (117, 116, 133, 134), (116, 115, 132, 133), (4, 114, 131, 6), (114, 113, 130, 131), (113, 112, 129, 130), (112, 111, 128, 129), (111, 110, 127, 128), (110, 109, 126, 127), (109, 108, 125, 126), (108, 107, 124, 125), (107, 106, 123, 124), (106, 105, 122, 123), (105, 104, 121, 122), (104, 103, 120, 121), (103, 102, 119, 120), (102, 101, 118, 119), (101, 100, 117, 118), (100, 99, 116, 117), (99, 98, 115, 116), (2, 97, 114, 4), (97, 96, 113, 114), (96, 95, 112, 113), (95, 94, 111, 112), (94, 93, 110, 111), (93, 92, 109, 110), (92, 91, 108, 109), (91, 90, 107, 108), (90, 89, 106, 107), (89, 88, 105, 106), (88, 87, 104, 105), (87, 86, 103, 104), (86, 85, 102, 103), (85, 84, 101, 102), (84, 83, 100, 101), (83, 82, 99, 100), (82, 81, 98, 99), (0, 64, 97, 2), (64, 65, 96, 97), (65, 66, 95, 96), (94, 95, 619, 618), (67, 68, 93, 94), (68, 69, 92, 93), (69, 70, 91, 92), (70, 71, 90, 91), (71, 72, 89, 90), (72, 73, 88, 89), (73, 74, 87, 88), (74, 75, 86, 87), (75, 76, 85, 86), (76, 77, 84, 85), (77, 78, 83, 84), (78, 79, 82, 83), (79, 80, 81, 82), (609, 608, 610, 611), (366, 365, 608, 609), (365, 382, 610, 608), (383, 366, 609, 611), (613, 612, 614, 615), (576, 559, 613, 615), (558, 575, 614, 612), (575, 576, 615, 614), (616, 617, 618, 619), (67, 94, 618, 617), (66, 67, 617, 616), (95, 66, 616, 619)])
me_cylinder.polygons.foreach_set('material_index', [1, 1, 1, 1, 1, 1, 1, 1, 1, 1, 1, 1, 1, 1, 1, 1, 1, 1, 1, 1, 1, 1, 1, 1, 1, 1, 1, 1, 1, 1, 0, 1, 1, 0, 1, 1, 1, 1, 1, 1, 1, 1, 1, 1, 1, 1, 1, 1, 1, 1, 1, 1, 1, 1, 1, 1, 1, 1, 1, 1, 1, 1, 1, 1, 1, 1, 1, 1, 1, 1, 1, 1, 1, 1, 1, 1, 1, 1, 1, 1, 1, 1, 1, 1, 1, 1, 1, 1, 1, 1, 1, 1, 1, 1, 1, 1, 1, 1, 1, 1, 1, 1, 1, 1, 1, 1, 1, 1, 1, 1, 1, 1, 1, 1, 1, 1, 1, 1, 1, 1, 1, 1, 1, 1, 1, 1, 1, 1, 1, 1, 1, 1, 1, 1, 1, 1, 1, 1, 1, 1, 1, 1, 1, 1, 1, 1, 1, 1, 1, 1, 1, 1, 1, 1, 1, 1, 1, 1, 1, 1, 1, 1, 1, 1, 1, 1, 1, 1, 1, 1, 1, 1, 1, 1, 1, 1, 1, 1, 1, 1, 1, 1, 1, 1, 1, 1, 1, 1, 1, 1, 1, 1, 1, 1, 1, 1, 1, 1, 1, 1, 1, 1, 1, 1, 1, 1, 1, 1, 1, 1, 1, 1, 1, 1, 1, 1, 1, 1, 1, 1, 1, 1, 1, 1, 1, 1, 1, 1, 1, 1, 1, 1, 1, 1, 1, 1, 1, 1, 1, 1, 1, 1, 1, 1, 1, 1, 1, 1, 1, 1, 1, 1, 1, 1, 1, 1, 1, 1, 1, 1, 1, 1, 1, 1, 1, 1, 1, 1, 1, 1, 1, 1, 1, 1, 1, 1, 1, 1, 1, 1, 1, 1, 1, 1, 1, 1, 1, 1, 1, 1, 1, 1, 1, 1, 1, 1, 1, 1, 1, 1, 1, 1, 1, 1, 1, 1, 1, 1, 1, 1, 1, 1, 1, 1, 1, 1, 1, 1, 1, 1, 1, 1, 1, 1, 1, 1, 1, 1, 1, 1, 1, 1, 1, 1, 1, 1, 1, 1, 1, 1, 1, 1, 1, 1, 1, 1, 1, 1, 1, 1, 1, 1, 1, 1, 1, 1, 1, 1, 1, 1, 1, 1, 1, 1, 1, 1, 1, 1, 1, 1, 1, 1, 1, 1, 1, 1, 1, 1, 1, 1, 1, 1, 1, 1, 1, 1, 1, 1, 1, 1, 1, 1, 1, 1, 1, 1, 1, 1, 1, 1, 1, 1, 1, 1, 1, 1, 1, 1, 1, 1, 1, 1, 1, 1, 1, 1, 1, 1, 1, 1, 1, 1, 1, 1, 1, 1, 1, 1, 1, 1, 1, 1, 1, 1, 1, 1, 1, 1, 1, 1, 1, 1, 1, 1, 1, 1, 1, 1, 1, 1, 1, 1, 1, 1, 1, 1, 1, 1, 1, 1, 1, 1, 1, 1, 1, 1, 1, 1, 1, 1, 1, 1, 1, 1, 1, 1, 1, 1, 1, 1, 1, 1, 1, 1, 1, 1, 1, 1, 1, 1, 1, 1, 1, 1, 1, 1, 1, 1, 1, 1, 1, 1, 1, 1, 1, 1, 1, 1, 1, 1, 1, 1, 1, 1, 1, 1, 1, 1, 1, 1, 1, 1, 1, 1, 1, 1, 1, 1, 1, 1, 1, 1, 1, 1, 1, 1, 1, 1, 1, 1, 1, 1, 1, 1, 1, 1, 1, 1, 1, 1, 1, 1, 1, 1, 1, 1, 1, 1, 1, 1, 1, 1, 1, 1, 1, 1, 1, 1, 1, 1, 1, 1, 1, 1, 1, 1, 1, 1, 1, 1, 1, 1, 1, 1, 1, 1, 1, 1, 1, 1])
_uv = me_cylinder.uv_layers.new(name='UVMap')
_uv.uv.foreach_set('vector', [1.0, 0.9648, 1.0, 1.0, 0.9688, 1.0, 0.9688, 0.9648, 0.9688, 0.9648, 0.9688, 1.0, 0.9375, 1.0, 0.9375, 0.9648, 0.9375, 0.9648, 0.9375, 1.0, 0.9062, 1.0, 0.9062, 0.9648, 0.9062, 0.9648, 0.9062, 1.0, 0.875, 1.0, 0.875, 0.9648, 0.875, 0.9648, 0.875, 1.0, 0.8438, 1.0, 0.8438, 0.9648, 0.8438, 0.9648, 0.8438, 1.0, 0.8125, 1.0, 0.8125, 0.9648, 0.8125, 0.9648, 0.8125, 1.0, 0.7812, 1.0, 0.7812, 0.9648, 0.7812, 0.9648, 0.7812, 1.0, 0.75, 1.0, 0.75, 0.9648, 0.75, 0.9648, 0.75, 1.0, 0.7188, 1.0, 0.7188, 0.9648, 0.7188, 0.9648, 0.7188, 1.0, 0.6875, 1.0, 0.6875, 0.9648, 0.6875, 0.9648, 0.6875, 1.0, 0.6562, 1.0, 0.6562, 0.9648, 0.6562, 0.9648, 0.6562, 1.0, 0.625, 1.0, 0.625, 0.9648, 0.625, 0.9648, 0.625, 1.0, 0.5938, 1.0, 0.5938, 0.9648, 0.5938, 0.9648, 0.5938, 1.0, 0.5625, 1.0, 0.5625, 0.9648, 0.5625, 0.9648, 0.5625, 1.0, 0.5312, 1.0, 0.5312, 0.9648, 0.5312, 0.9648, 0.5312, 1.0, 0.5, 1.0, 0.5, 0.9648, 0.5, 0.9648, 0.5, 1.0, 0.4688, 1.0, 0.4688, 0.9648, 0.4688, 0.9648, 0.4688, 1.0, 0.4375, 1.0, 0.4375, 0.9648, 0.4375, 0.9648, 0.4375, 1.0, 0.4062, 1.0, 0.4062, 0.9648, 0.4062, 0.9648, 0.4062, 1.0, 0.375, 1.0, 0.375, 0.9648, 0.375, 0.9648, 0.375, 1.0, 0.3438, 1.0, 0.3437, 0.9648, 0.3437, 0.9648, 0.3438, 1.0, 0.3125, 1.0, 0.3125, 0.9648, 0.3125, 0.9648, 0.3125, 1.0, 0.2812, 1.0, 0.2812, 0.9648, 0.2812, 0.9648, 0.2812, 1.0, 0.25, 1.0, 0.25, 0.9648, 0.25, 0.9648, 0.25, 1.0, 0.2188, 1.0, 0.2187, 0.9648, 0.2187, 0.9648, 0.2188, 1.0, 0.1875, 1.0, 0.1875, 0.9648, 0.1875, 0.9648, 0.1875, 1.0, 0.1562, 1.0, 0.1562, 0.9648, 0.1562, 0.9648, 0.1562, 1.0, 0.125, 1.0, 0.125, 0.9648, 0.125, 0.9648, 0.125, 1.0, 0.09375, 1.0, 0.09375, 0.9648, 0.09375, 0.9648, 0.09375, 1.0, 0.0625, 1.0, 0.0625, 0.9648, 0.2968, 0.4854, 0.25, 0.49, 0.2032, 0.4854, 0.1582, 0.4717, 0.1167, 0.4496, 0.08029, 0.4197, 0.05045, 0.3833, 0.02827, 0.3418, 0.01461, 0.2968, 0.01, 0.25, 0.01461, 0.2032, 0.02827, 0.1582, 0.05045, 0.1167, 0.08029, 0.08029, 0.1167, 0.05045, 0.1582, 0.02827, 0.2032, 0.01461, 0.25, 0.01, 0.2968, 0.01461, 0.3418, 0.02827, 0.3833, 0.05045, 0.4197, 0.08029, 0.4496, 0.1167, 0.4717, 0.1582, 0.4854, 0.2032, 0.49, 0.25, 0.4854, 0.2968, 0.4717, 0.3418, 0.4496, 0.3833, 0.4197, 0.4197, 0.3833, 0.4496, 0.3418, 0.4717, 0.0625, 0.9648, 0.0625, 1.0, 0.03125, 1.0, 0.03125, 0.9648, 0.03125, 0.9648, 0.03125, 1.0, 0.0, 1.0, 0.0, 0.9648, 0.75, 0.49, 0.7968, 0.4854, 0.8418, 0.4717, 0.8833, 0.4496, 0.9197, 0.4197, 0.9496, 0.3833, 0.9717, 0.3418, 0.9854, 0.2968, 0.99, 0.25, 0.9854, 0.2032, 0.9717, 0.1582, 0.9496, 0.1167, 0.9197, 0.08029, 0.8833, 0.05045, 0.8418, 0.02827, 0.7968, 0.01461, 0.75, 0.01, 0.7032, 0.01461, 0.6582, 0.02827, 0.6167, 0.05045, 0.5803, 0.08029, 0.5504, 0.1167, 0.5283, 0.1582, 0.5146, 0.2032, 0.51, 0.25, 0.5146, 0.2968, 0.5283, 0.3418, 0.5504, 0.3833, 0.5803, 0.4197, 0.6167, 0.4496, 0.6582, 0.4717, 0.7032, 0.4854, 0.03125, 0.5, 0.03125, 0.5204, 0.0, 0.5204, 0.0, 0.5, 0.03125, 0.5204, 0.03125, 0.5481, 0.0, 0.5481, 0.0, 0.5204, 0.03125, 0.5481, 0.03125, 0.5759, 0.0, 0.5759, 0.0, 0.5481, 0.03125, 0.5759, 0.03125, 0.6037, 0.0, 0.6037, 0.0, 0.5759, 0.03125, 0.6037, 0.03125, 0.6315, 0.0, 0.6315, 0.0, 0.6037, 0.03125, 0.6315, 0.03125, 0.6593, 0.0, 0.6593, 0.0, 0.6315, 0.03125, 0.6593, 0.03125, 0.687, 0.0, 0.687, 0.0, 0.6593, 0.03125, 0.687, 0.03125, 0.7148, 0.0, 0.7148, 0.0, 0.687, 0.03125, 0.7148, 0.03125, 0.7426, 0.0, 0.7426, 0.0, 0.7148, 0.03125, 0.7426, 0.03125, 0.7704, 0.0, 0.7704, 0.0, 0.7426, 0.03125, 0.7704, 0.03125, 0.7981, 0.0, 0.7981, 0.0, 0.7704, 0.03125, 0.7981, 0.03125, 0.8259, 0.0, 0.8259, 0.0, 0.7981, 0.03125, 0.8259, 0.03125, 0.8537, 0.0, 0.8537, 0.0, 0.8259, 0.03125, 0.8537, 0.03125, 0.8815, 0.0, 0.8815, 0.0, 0.8537, 0.03125, 0.8815, 0.03125, 0.9093, 0.0, 0.9093, 0.0, 0.8815, 0.03125, 0.9093, 0.03125, 0.937, 0.0, 0.937, 0.0, 0.9093, 0.03125, 0.937, 0.03125, 0.9648, 0.0, 0.9648, 0.0, 0.937, 0.0625, 0.5, 0.0625, 0.5204, 0.03125, 0.5204, 0.03125, 0.5, 0.0625, 0.5204, 0.0625, 0.5481, 0.03125, 0.5481, 0.03125, 0.5204, 0.0625, 0.5481, 0.0625, 0.5759, 0.03125, 0.5759, 0.03125, 0.5481, 0.0625, 0.5759, 0.0625, 0.6037, 0.03125, 0.6037, 0.03125, 0.5759, 0.0625, 0.6037, 0.0625, 0.6315, 0.03125, 0.6315, 0.03125, 0.6037, 0.0625, 0.6315, 0.0625, 0.6593, 0.03125, 0.6593, 0.03125, 0.6315, 0.0625, 0.6593, 0.0625, 0.687, 0.03125, 0.687, 0.03125, 0.6593, 0.0625, 0.687, 0.0625, 0.7148, 0.03125, 0.7148, 0.03125, 0.687, 0.0625, 0.7148, 0.0625, 0.7426, 0.03125, 0.7426, 0.03125, 0.7148, 0.0625, 0.7426, 0.0625, 0.7704, 0.03125, 0.7704, 0.03125, 0.7426, 0.0625, 0.7704, 0.0625, 0.7981, 0.03125, 0.7981, 0.03125, 0.7704, 0.0625, 0.7981, 0.0625, 0.8259, 0.03125, 0.8259, 0.03125, 0.7981, 0.0625, 0.8259, 0.0625, 0.8537, 0.03125, 0.8537, 0.03125, 0.8259, 0.0625, 0.8537, 0.0625, 0.8815, 0.03125, 0.8815, 0.03125, 0.8537, 0.0625, 0.8815, 0.0625, 0.9093, 0.03125, 0.9093, 0.03125, 0.8815, 0.0625, 0.9093, 0.0625, 0.937, 0.03125, 0.937, 0.03125, 0.9093, 0.0625, 0.937, 0.0625, 0.9648, 0.03125, 0.9648, 0.03125, 0.937, 0.09375, 0.5, 0.09375, 0.5204, 0.0625, 0.5204, 0.0625, 0.5, 0.09375, 0.5204, 0.09375, 0.5481, 0.0625, 0.5481, 0.0625, 0.5204, 0.09375, 0.5481, 0.09375, 0.5759, 0.0625, 0.5759, 0.0625, 0.5481, 0.09375, 0.5759, 0.09375, 0.6037, 0.0625, 0.6037, 0.0625, 0.5759, 0.09375, 0.6037, 0.09375, 0.6315, 0.0625, 0.6315, 0.0625, 0.6037, 0.09375, 0.6315, 0.09375, 0.6593, 0.0625, 0.6593, 0.0625, 0.6315, 0.09375, 0.6593, 0.09375, 0.687, 0.0625, 0.687, 0.0625, 0.6593, 0.09375, 0.687, 0.09375, 0.7148, 0.0625, 0.7148, 0.0625, 0.687, 0.09375, 0.7148, 0.09375, 0.7426, 0.0625, 0.7426, 0.0625, 0.7148, 0.09375, 0.7426, 0.09375, 0.7704, 0.0625, 0.7704, 0.0625, 0.7426, 0.09375, 0.7704, 0.09375, 0.7981, 0.0625, 0.7981, 0.0625, 0.7704, 0.09375, 0.7981, 0.09375, 0.8259, 0.0625, 0.8259, 0.0625, 0.7981, 0.09375, 0.8259, 0.09375, 0.8537, 0.0625, 0.8537, 0.0625, 0.8259, 0.09375, 0.8537, 0.09375, 0.8815, 0.0625, 0.8815, 0.0625, 0.8537, 0.09375, 0.8815, 0.09375, 0.9093, 0.0625, 0.9093, 0.0625, 0.8815, 0.09375, 0.9093, 0.09375, 0.937, 0.09375, 0.937, 0.09375, 0.9093, 0.09375, 0.937, 0.09375, 0.9648, 0.0625, 0.9648, 0.0625, 0.937, 0.125, 0.5, 0.125, 0.5204, 0.09375, 0.5204, 0.09375, 0.5, 0.125, 0.5204, 0.125, 0.5481, 0.09375, 0.5481, 0.09375, 0.5204, 0.125, 0.5481, 0.125, 0.5759, 0.09375, 0.5759, 0.09375, 0.5481, 0.125, 0.5759, 0.125, 0.6037, 0.09375, 0.6037, 0.09375, 0.5759, 0.125, 0.6037, 0.125, 0.6315, 0.09375, 0.6315, 0.09375, 0.6037, 0.125, 0.6315, 0.125, 0.6593, 0.09375, 0.6593, 0.09375, 0.6315, 0.125, 0.6593, 0.125, 0.687, 0.09375, 0.687, 0.09375, 0.6593, 0.125, 0.687, 0.125, 0.7148, 0.09375, 0.7148, 0.09375, 0.687, 0.125, 0.7148, 0.125, 0.7426, 0.09375, 0.7426, 0.09375, 0.7148, 0.125, 0.7426, 0.125, 0.7704, 0.09375, 0.7704, 0.09375, 0.7426, 0.125, 0.7704, 0.125, 0.7981, 0.09375, 0.7981, 0.09375, 0.7704, 0.125, 0.7981, 0.125, 0.8259, 0.09375, 0.8259, 0.09375, 0.7981, 0.125, 0.8259, 0.125, 0.8537, 0.09375, 0.8537, 0.09375, 0.8259, 0.125, 0.8537, 0.125, 0.8815, 0.09375, 0.8815, 0.09375, 0.8537, 0.125, 0.8815, 0.125, 0.9093, 0.09375, 0.9093, 0.09375, 0.8815, 0.125, 0.9093, 0.125, 0.937, 0.09375, 0.937, 0.09375, 0.9093, 0.125, 0.937, 0.125, 0.9648, 0.09375, 0.9648, 0.09375, 0.937, 0.1562, 0.5, 0.1562, 0.5204, 0.125, 0.5204, 0.125, 0.5, 0.1562, 0.5204, 0.1562, 0.5481, 0.125, 0.5481, 0.125, 0.5204, 0.1562, 0.5481, 0.1562, 0.5759, 0.125, 0.5759, 0.125, 0.5481, 0.1562, 0.5759, 0.1562, 0.6037, 0.125, 0.6037, 0.125, 0.5759, 0.1562, 0.6037, 0.1562, 0.6315, 0.125, 0.6315, 0.125, 0.6037, 0.1562, 0.6315, 0.1562, 0.6593, 0.125, 0.6593, 0.125, 0.6315, 0.1562, 0.6593, 0.1562, 0.687, 0.125, 0.687, 0.125, 0.6593, 0.1562, 0.687, 0.1562, 0.7148, 0.125, 0.7148, 0.125, 0.687, 0.1562, 0.7148, 0.1562, 0.7426, 0.125, 0.7426, 0.125, 0.7148, 0.1562, 0.7426, 0.1562, 0.7704, 0.125, 0.7704, 0.125, 0.7426, 0.1562, 0.7704, 0.1562, 0.7981, 0.125, 0.7981, 0.125, 0.7704, 0.1562, 0.7981, 0.1562, 0.8259, 0.125, 0.8259, 0.125, 0.7981, 0.1562, 0.8259, 0.1562, 0.8537, 0.125, 0.8537, 0.125, 0.8259, 0.1562, 0.8537, 0.1562, 0.8815, 0.125, 0.8815, 0.125, 0.8537, 0.1562, 0.8815, 0.1562, 0.9093, 0.125, 0.9093, 0.125, 0.8815, 0.1562, 0.9093, 0.1562, 0.937, 0.125, 0.937, 0.125, 0.9093, 0.1562, 0.937, 0.1562, 0.9648, 0.125, 0.9648, 0.125, 0.937, 0.1875, 0.5, 0.1875, 0.5204, 0.1562, 0.5204, 0.1562, 0.5, 0.1875, 0.5204, 0.1875, 0.5481, 0.1562, 0.5481, 0.1562, 0.5204, 0.1875, 0.5481, 0.1875, 0.5759, 0.1562, 0.5759, 0.1562, 0.5481, 0.1875, 0.5759, 0.1875, 0.6037, 0.1562, 0.6037, 0.1562, 0.5759, 0.1875, 0.6037, 0.1875, 0.6315, 0.1562, 0.6315, 0.1562, 0.6037, 0.1875, 0.6315, 0.1875, 0.6593, 0.1562, 0.6593, 0.1562, 0.6315, 0.1875, 0.6593, 0.1875, 0.687, 0.1562, 0.687, 0.1562, 0.6593, 0.1875, 0.687, 0.1875, 0.7148, 0.1562, 0.7148, 0.1562, 0.687, 0.1875, 0.7148, 0.1875, 0.7426, 0.1562, 0.7426, 0.1562, 0.7148, 0.1875, 0.7426, 0.1875, 0.7704, 0.1562, 0.7704, 0.1562, 0.7426, 0.1875, 0.7704, 0.1875, 0.7981, 0.1562, 0.7981, 0.1562, 0.7704, 0.1875, 0.7981, 0.1875, 0.8259, 0.1562, 0.8259, 0.1562, 0.7981, 0.1875, 0.8259, 0.1875, 0.8537, 0.1562, 0.8537, 0.1562, 0.8259, 0.1875, 0.8537, 0.1875, 0.8815, 0.1562, 0.8815, 0.1562, 0.8537, 0.1875, 0.8815, 0.1875, 0.9093, 0.1562, 0.9093, 0.1562, 0.8815, 0.1875, 0.9093, 0.1875, 0.937, 0.1562, 0.937, 0.1562, 0.9093, 0.1875, 0.937, 0.1875, 0.9648, 0.1562, 0.9648, 0.1562, 0.937, 0.2188, 0.5, 0.2188, 0.5204, 0.1875, 0.5204, 0.1875, 0.5, 0.2188, 0.5204, 0.2187, 0.5481, 0.1875, 0.5481, 0.1875, 0.5204, 0.2187, 0.5481, 0.2188, 0.5759, 0.1875, 0.5759, 0.1875, 0.5481, 0.2188, 0.5759, 0.2187, 0.6037, 0.1875, 0.6037, 0.1875, 0.5759, 0.2187, 0.6037, 0.2187, 0.6315, 0.1875, 0.6315, 0.1875, 0.6037, 0.2187, 0.6315, 0.2187, 0.6593, 0.1875, 0.6593, 0.1875, 0.6315, 0.2187, 0.6593, 0.2187, 0.687, 0.1875, 0.687, 0.1875, 0.6593, 0.2187, 0.687, 0.2187, 0.7148, 0.1875, 0.7148, 0.1875, 0.687, 0.2187, 0.7148, 0.2187, 0.7426, 0.1875, 0.7426, 0.1875, 0.7148, 0.2187, 0.7426, 0.2187, 0.7704, 0.1875, 0.7704, 0.1875, 0.7426, 0.2187, 0.7704, 0.2188, 0.7981, 0.1875, 0.7981, 0.1875, 0.7704, 0.2188, 0.7981, 0.2188, 0.8259, 0.1875, 0.8259, 0.1875, 0.7981, 0.2188, 0.8259, 0.2187, 0.8537, 0.1875, 0.8537, 0.1875, 0.8259, 0.2187, 0.8537, 0.2187, 0.8815, 0.1875, 0.8815, 0.1875, 0.8537, 0.2187, 0.8815, 0.2187, 0.9093, 0.1875, 0.9093, 0.1875, 0.8815, 0.2187, 0.9093, 0.2187, 0.937, 0.1875, 0.937, 0.1875, 0.9093, 0.2187, 0.937, 0.2187, 0.9648, 0.1875, 0.9648, 0.1875, 0.937, 0.25, 0.5, 0.25, 0.5204, 0.2188, 0.5204, 0.2188, 0.5, 0.25, 0.5204, 0.25, 0.5481, 0.2187, 0.5481, 0.2188, 0.5204, 0.25, 0.5481, 0.25, 0.5759, 0.2188, 0.5759, 0.2187, 0.5481, 0.25, 0.5759, 0.25, 0.6037, 0.2187, 0.6037, 0.2188, 0.5759, 0.25, 0.6037, 0.25, 0.6315, 0.2187, 0.6315, 0.2187, 0.6037, 0.25, 0.6315, 0.25, 0.6593, 0.2187, 0.6593, 0.2187, 0.6315, 0.25, 0.6593, 0.25, 0.687, 0.2187, 0.687, 0.2187, 0.6593, 0.25, 0.687, 0.25, 0.7148, 0.2187, 0.7148, 0.2187, 0.687, 0.25, 0.7148, 0.25, 0.7426, 0.2187, 0.7426, 0.2187, 0.7148, 0.25, 0.7426, 0.25, 0.7704, 0.2187, 0.7704, 0.2187, 0.7426, 0.25, 0.7704, 0.25, 0.7981, 0.2188, 0.7981, 0.2187, 0.7704, 0.25, 0.7981, 0.25, 0.8259, 0.2188, 0.8259, 0.2188, 0.7981, 0.25, 0.8259, 0.25, 0.8537, 0.2187, 0.8537, 0.2188, 0.8259, 0.25, 0.8537, 0.25, 0.8815, 0.2187, 0.8815, 0.2187, 0.8537, 0.25, 0.8815, 0.25, 0.9093, 0.2187, 0.9093, 0.2187, 0.8815, 0.25, 0.9093, 0.25, 0.937, 0.2187, 0.937, 0.2187, 0.9093, 0.25, 0.937, 0.25, 0.9648, 0.2187, 0.9648, 0.2187, 0.937, 0.2812, 0.5, 0.2812, 0.5204, 0.25, 0.5204, 0.25, 0.5, 0.2812, 0.5204, 0.2812, 0.5481, 0.25, 0.5481, 0.25, 0.5204, 0.2812, 0.5481, 0.2812, 0.5759, 0.25, 0.5759, 0.25, 0.5481, 0.2812, 0.5759, 0.2812, 0.6037, 0.25, 0.6037, 0.25, 0.5759, 0.2812, 0.6037, 0.2812, 0.6315, 0.25, 0.6315, 0.25, 0.6037, 0.2812, 0.6315, 0.2812, 0.6593, 0.25, 0.6593, 0.25, 0.6315, 0.2812, 0.6593, 0.2812, 0.687, 0.25, 0.687, 0.25, 0.6593, 0.2812, 0.687, 0.2812, 0.7148, 0.25, 0.7148, 0.25, 0.687, 0.2812, 0.7148, 0.2812, 0.7426, 0.25, 0.7426, 0.25, 0.7148, 0.2812, 0.7426, 0.2812, 0.7704, 0.25, 0.7704, 0.25, 0.7426, 0.2812, 0.7704, 0.2812, 0.7981, 0.25, 0.7981, 0.25, 0.7704, 0.2812, 0.7981, 0.2812, 0.8259, 0.25, 0.8259, 0.25, 0.7981, 0.2812, 0.8259, 0.2812, 0.8537, 0.25, 0.8537, 0.25, 0.8259, 0.2812, 0.8537, 0.2812, 0.8815, 0.25, 0.8815, 0.25, 0.8537, 0.2812, 0.8815, 0.2812, 0.9093, 0.25, 0.9093, 0.25, 0.8815, 0.2812, 0.9093, 0.2812, 0.937, 0.25, 0.937, 0.25, 0.9093, 0.2812, 0.937, 0.2812, 0.9648, 0.25, 0.9648, 0.25, 0.937, 0.3125, 0.5, 0.3125, 0.5204, 0.2812, 0.5204, 0.2812, 0.5, 0.3125, 0.5204, 0.3125, 0.5481, 0.2812, 0.5481, 0.2812, 0.5204, 0.3125, 0.5481, 0.3125, 0.5759, 0.2812, 0.5759, 0.2812, 0.5481, 0.3125, 0.5759, 0.3125, 0.6037, 0.2812, 0.6037, 0.2812, 0.5759, 0.3125, 0.6037, 0.3125, 0.6315, 0.2812, 0.6315, 0.2812, 0.6037, 0.3125, 0.6315, 0.3125, 0.6593, 0.2812, 0.6593, 0.2812, 0.6315, 0.3125, 0.6593, 0.3125, 0.687, 0.2812, 0.687, 0.2812, 0.6593, 0.3125, 0.687, 0.3125, 0.7148, 0.2812, 0.7148, 0.2812, 0.687, 0.3125, 0.7148, 0.3125, 0.7426, 0.2812, 0.7426, 0.2812, 0.7148, 0.3125, 0.7426, 0.3125, 0.7704, 0.2812, 0.7704, 0.2812, 0.7426, 0.3125, 0.7704, 0.3125, 0.7981, 0.2812, 0.7981, 0.2812, 0.7704, 0.3125, 0.7981, 0.3125, 0.8259, 0.2812, 0.8259, 0.2812, 0.7981, 0.3125, 0.8259, 0.3125, 0.8537, 0.2812, 0.8537, 0.2812, 0.8259, 0.3125, 0.8537, 0.3125, 0.8815, 0.2812, 0.8815, 0.2812, 0.8537, 0.3125, 0.8815, 0.3125, 0.9093, 0.2812, 0.9093, 0.2812, 0.8815, 0.3125, 0.9093, 0.3125, 0.937, 0.2812, 0.937, 0.2812, 0.9093, 0.3125, 0.937, 0.3125, 0.9648, 0.2812, 0.9648, 0.2812, 0.937, 0.3438, 0.5, 0.3438, 0.5204, 0.3125, 0.5204, 0.3125, 0.5, 0.3438, 0.5204, 0.3438, 0.5481, 0.3125, 0.5481, 0.3125, 0.5204, 0.3438, 0.5481, 0.3438, 0.5759, 0.3125, 0.5759, 0.3125, 0.5481, 0.3438, 0.5759, 0.3438, 0.6037, 0.3125, 0.6037, 0.3125, 0.5759, 0.3438, 0.6037, 0.3438, 0.6315, 0.3125, 0.6315, 0.3125, 0.6037, 0.3438, 0.6315, 0.3438, 0.6593, 0.3125, 0.6593, 0.3125, 0.6315, 0.3438, 0.6593, 0.3438, 0.687, 0.3125, 0.687, 0.3125, 0.6593, 0.3438, 0.687, 0.3438, 0.7148, 0.3125, 0.7148, 0.3125, 0.687, 0.3438, 0.7148, 0.3438, 0.7426, 0.3125, 0.7426, 0.3125, 0.7148, 0.3438, 0.7426, 0.3438, 0.7704, 0.3125, 0.7704, 0.3125, 0.7426, 0.3438, 0.7704, 0.3438, 0.7981, 0.3125, 0.7981, 0.3125, 0.7704, 0.3438, 0.7981, 0.3438, 0.8259, 0.3125, 0.8259, 0.3125, 0.7981, 0.3438, 0.8259, 0.3438, 0.8537, 0.3125, 0.8537, 0.3125, 0.8259, 0.3438, 0.8537, 0.3437, 0.8815, 0.3125, 0.8815, 0.3125, 0.8537, 0.3437, 0.8815, 0.3437, 0.9093, 0.3125, 0.9093, 0.3125, 0.8815, 0.3437, 0.9093, 0.3437, 0.937, 0.3125, 0.937, 0.3125, 0.9093, 0.3437, 0.937, 0.3437, 0.9648, 0.3125, 0.9648, 0.3125, 0.937, 0.375, 0.5, 0.375, 0.5204, 0.3438, 0.5204, 0.3438, 0.5, 0.375, 0.5204, 0.375, 0.5481, 0.3438, 0.5481, 0.3438, 0.5204, 0.375, 0.5481, 0.375, 0.5759, 0.3438, 0.5759, 0.3438, 0.5481, 0.375, 0.5759, 0.375, 0.6037, 0.3438, 0.6037, 0.3438, 0.5759, 0.375, 0.6037, 0.375, 0.6315, 0.3438, 0.6315, 0.3438, 0.6037, 0.375, 0.6315, 0.375, 0.6593, 0.3438, 0.6593, 0.3438, 0.6315, 0.375, 0.6593, 0.375, 0.687, 0.3438, 0.687, 0.3438, 0.6593, 0.375, 0.687, 0.375, 0.7148, 0.3438, 0.7148, 0.3438, 0.687, 0.375, 0.7148, 0.375, 0.7426, 0.3438, 0.7426, 0.3438, 0.7148, 0.375, 0.7426, 0.375, 0.7704, 0.3438, 0.7704, 0.3438, 0.7426, 0.375, 0.7704, 0.375, 0.7981, 0.3438, 0.7981, 0.3438, 0.7704, 0.375, 0.7981, 0.375, 0.8259, 0.3438, 0.8259, 0.3438, 0.7981, 0.375, 0.8259, 0.375, 0.8537, 0.3438, 0.8537, 0.3438, 0.8259, 0.375, 0.8537, 0.375, 0.8815, 0.3437, 0.8815, 0.3438, 0.8537, 0.375, 0.8815, 0.375, 0.9093, 0.3437, 0.9093, 0.3437, 0.8815, 0.375, 0.9093, 0.375, 0.937, 0.3437, 0.937, 0.3437, 0.9093, 0.375, 0.937, 0.375, 0.9648, 0.3437, 0.9648, 0.3437, 0.937, 0.4062, 0.5, 0.4062, 0.5204, 0.375, 0.5204, 0.375, 0.5, 0.4062, 0.5204, 0.4062, 0.5481, 0.375, 0.5481, 0.375, 0.5204, 0.4062, 0.5481, 0.4063, 0.5759, 0.375, 0.5759, 0.375, 0.5481, 0.4063, 0.5759, 0.4062, 0.6037, 0.375, 0.6037, 0.375, 0.5759, 0.4062, 0.6037, 0.4063, 0.6315, 0.375, 0.6315, 0.375, 0.6037, 0.4063, 0.6315, 0.4062, 0.6593, 0.375, 0.6593, 0.375, 0.6315, 0.4062, 0.6593, 0.4062, 0.687, 0.375, 0.687, 0.375, 0.6593, 0.4062, 0.687, 0.4062, 0.7148, 0.375, 0.7148, 0.375, 0.687, 0.4062, 0.7148, 0.4062, 0.7426, 0.375, 0.7426, 0.375, 0.7148, 0.4062, 0.7426, 0.4062, 0.7704, 0.375, 0.7704, 0.375, 0.7426, 0.4062, 0.7704, 0.4062, 0.7981, 0.375, 0.7981, 0.375, 0.7704, 0.4062, 0.7981, 0.4062, 0.8259, 0.375, 0.8259, 0.375, 0.7981, 0.4062, 0.8259, 0.4062, 0.8537, 0.375, 0.8537, 0.375, 0.8259, 0.4062, 0.8537, 0.4062, 0.8815, 0.375, 0.8815, 0.375, 0.8537, 0.4062, 0.8815, 0.4062, 0.9093, 0.375, 0.9093, 0.375, 0.8815, 0.4062, 0.9093, 0.4062, 0.937, 0.375, 0.937, 0.375, 0.9093, 0.4062, 0.937, 0.4062, 0.9648, 0.375, 0.9648, 0.375, 0.937, 0.4375, 0.5, 0.4375, 0.5204, 0.4062, 0.5204, 0.4062, 0.5, 0.4375, 0.5204, 0.4375, 0.5481, 0.4062, 0.5481, 0.4062, 0.5204, 0.4375, 0.5481, 0.4375, 0.5759, 0.4063, 0.5759, 0.4062, 0.5481, 0.4375, 0.5759, 0.4375, 0.6037, 0.4062, 0.6037, 0.4063, 0.5759, 0.4375, 0.6037, 0.4375, 0.6315, 0.4063, 0.6315, 0.4062, 0.6037, 0.4375, 0.6315, 0.4375, 0.6593, 0.4062, 0.6593, 0.4063, 0.6315, 0.4375, 0.6593, 0.4375, 0.687, 0.4062, 0.687, 0.4062, 0.6593, 0.4375, 0.687, 0.4375, 0.7148, 0.4062, 0.7148, 0.4062, 0.687, 0.4375, 0.7148, 0.4375, 0.7426, 0.4062, 0.7426, 0.4062, 0.7148, 0.4375, 0.7426, 0.4375, 0.7704, 0.4062, 0.7704, 0.4062, 0.7426, 0.4375, 0.7704, 0.4375, 0.7981, 0.4062, 0.7981, 0.4062, 0.7704, 0.4375, 0.7981, 0.4375, 0.8259, 0.4062, 0.8259, 0.4062, 0.7981, 0.4375, 0.8259, 0.4375, 0.8537, 0.4062, 0.8537, 0.4062, 0.8259, 0.4375, 0.8537, 0.4375, 0.8815, 0.4062, 0.8815, 0.4062, 0.8537, 0.4375, 0.8815, 0.4375, 0.9093, 0.4062, 0.9093, 0.4062, 0.8815, 0.4375, 0.9093, 0.4375, 0.937, 0.4062, 0.937, 0.4062, 0.9093, 0.4375, 0.937, 0.4375, 0.9648, 0.4062, 0.9648, 0.4062, 0.937, 0.4688, 0.5, 0.4688, 0.5204, 0.4375, 0.5204, 0.4375, 0.5, 0.4688, 0.5204, 0.4688, 0.5481, 0.4375, 0.5481, 0.4375, 0.5204, 0.4688, 0.5481, 0.4688, 0.5759, 0.4375, 0.5759, 0.4375, 0.5481, 0.4688, 0.5759, 0.4688, 0.6037, 0.4375, 0.6037, 0.4375, 0.5759, 0.4375, 0.6315, 0.4375, 0.6037, 0.4375, 0.6037, 0.4375, 0.6315, 0.4687, 0.6315, 0.4687, 0.6593, 0.4375, 0.6593, 0.4375, 0.6315, 0.4687, 0.6593, 0.4687, 0.687, 0.4375, 0.687, 0.4375, 0.6593, 0.4687, 0.687, 0.4687, 0.7148, 0.4375, 0.7148, 0.4375, 0.687, 0.4687, 0.7148, 0.4687, 0.7426, 0.4375, 0.7426, 0.4375, 0.7148, 0.4687, 0.7426, 0.4687, 0.7704, 0.4375, 0.7704, 0.4375, 0.7426, 0.4687, 0.7704, 0.4687, 0.7981, 0.4375, 0.7981, 0.4375, 0.7704, 0.4687, 0.7981, 0.4687, 0.8259, 0.4375, 0.8259, 0.4375, 0.7981, 0.4687, 0.8259, 0.4687, 0.8537, 0.4375, 0.8537, 0.4375, 0.8259, 0.4687, 0.8537, 0.4687, 0.8815, 0.4375, 0.8815, 0.4375, 0.8537, 0.4687, 0.8815, 0.4688, 0.9093, 0.4375, 0.9093, 0.4375, 0.8815, 0.4688, 0.9093, 0.4687, 0.937, 0.4375, 0.937, 0.4375, 0.9093, 0.4687, 0.937, 0.4688, 0.9648, 0.4375, 0.9648, 0.4375, 0.937, 0.5, 0.5, 0.5, 0.5204, 0.4688, 0.5204, 0.4688, 0.5, 0.5, 0.5204, 0.5, 0.5481, 0.4688, 0.5481, 0.4688, 0.5204, 0.5, 0.5481, 0.5, 0.5759, 0.4688, 0.5759, 0.4688, 0.5481, 0.5, 0.5759, 0.5, 0.6037, 0.4688, 0.6037, 0.4688, 0.5759, 0.5, 0.6037, 0.5, 0.6315, 0.4687, 0.6315, 0.4688, 0.6037, 0.5, 0.6315, 0.5, 0.6593, 0.4687, 0.6593, 0.4687, 0.6315, 0.5, 0.6593, 0.5, 0.687, 0.4687, 0.687, 0.4687, 0.6593, 0.5, 0.687, 0.5, 0.7148, 0.4687, 0.7148, 0.4687, 0.687, 0.5, 0.7148, 0.5, 0.7426, 0.4687, 0.7426, 0.4687, 0.7148, 0.5, 0.7426, 0.5, 0.7704, 0.4687, 0.7704, 0.4687, 0.7426, 0.5, 0.7704, 0.5, 0.7981, 0.4687, 0.7981, 0.4687, 0.7704, 0.5, 0.7981, 0.5, 0.8259, 0.4687, 0.8259, 0.4687, 0.7981, 0.5, 0.8259, 0.5, 0.8537, 0.4687, 0.8537, 0.4687, 0.8259, 0.5, 0.8537, 0.5, 0.8815, 0.4687, 0.8815, 0.4687, 0.8537, 0.5, 0.8815, 0.5, 0.9093, 0.4688, 0.9093, 0.4687, 0.8815, 0.5, 0.9093, 0.5, 0.937, 0.4687, 0.937, 0.4688, 0.9093, 0.5, 0.937, 0.5, 0.9648, 0.4688, 0.9648, 0.4687, 0.937, 0.5312, 0.5, 0.5312, 0.5204, 0.5, 0.5204, 0.5, 0.5, 0.5312, 0.5204, 0.5312, 0.5481, 0.5, 0.5481, 0.5, 0.5204, 0.5312, 0.5481, 0.5312, 0.5759, 0.5, 0.5759, 0.5, 0.5481, 0.5312, 0.5759, 0.5312, 0.6037, 0.5, 0.6037, 0.5, 0.5759, 0.5312, 0.6037, 0.5312, 0.6315, 0.5, 0.6315, 0.5, 0.6037, 0.5312, 0.6315, 0.5312, 0.6593, 0.5, 0.6593, 0.5, 0.6315, 0.5312, 0.6593, 0.5312, 0.687, 0.5, 0.687, 0.5, 0.6593, 0.5312, 0.687, 0.5312, 0.7148, 0.5, 0.7148, 0.5, 0.687, 0.5312, 0.7148, 0.5312, 0.7426, 0.5, 0.7426, 0.5, 0.7148, 0.5312, 0.7426, 0.5312, 0.7704, 0.5, 0.7704, 0.5, 0.7426, 0.5312, 0.7704, 0.5312, 0.7981, 0.5, 0.7981, 0.5, 0.7704, 0.5312, 0.7981, 0.5312, 0.8259, 0.5, 0.8259, 0.5, 0.7981, 0.5312, 0.8259, 0.5312, 0.8537, 0.5, 0.8537, 0.5, 0.8259, 0.5312, 0.8537, 0.5312, 0.8815, 0.5, 0.8815, 0.5, 0.8537, 0.5312, 0.8815, 0.5312, 0.9093, 0.5, 0.9093, 0.5, 0.8815, 0.5312, 0.9093, 0.5312, 0.937, 0.5, 0.937, 0.5, 0.9093, 0.5312, 0.937, 0.5312, 0.9648, 0.5, 0.9648, 0.5, 0.937, 0.5625, 0.5, 0.5625, 0.5204, 0.5312, 0.5204, 0.5312, 0.5, 0.5625, 0.5204, 0.5625, 0.5481, 0.5312, 0.5481, 0.5312, 0.5204, 0.5625, 0.5481, 0.5625, 0.5759, 0.5312, 0.5759, 0.5312, 0.5481, 0.5625, 0.5759, 0.5625, 0.6037, 0.5312, 0.6037, 0.5312, 0.5759, 0.5625, 0.6037, 0.5625, 0.6315, 0.5312, 0.6315, 0.5312, 0.6037, 0.5625, 0.6315, 0.5625, 0.6593, 0.5312, 0.6593, 0.5312, 0.6315, 0.5625, 0.6593, 0.5625, 0.687, 0.5312, 0.687, 0.5312, 0.6593, 0.5625, 0.687, 0.5625, 0.7148, 0.5312, 0.7148, 0.5312, 0.687, 0.5625, 0.7148, 0.5625, 0.7426, 0.5312, 0.7426, 0.5312, 0.7148, 0.5625, 0.7426, 0.5625, 0.7704, 0.5312, 0.7704, 0.5312, 0.7426, 0.5625, 0.7704, 0.5625, 0.7981, 0.5312, 0.7981, 0.5312, 0.7704, 0.5625, 0.7981, 0.5625, 0.8259, 0.5312, 0.8259, 0.5312, 0.7981, 0.5625, 0.8259, 0.5625, 0.8537, 0.5312, 0.8537, 0.5312, 0.8259, 0.5625, 0.8537, 0.5625, 0.8815, 0.5312, 0.8815, 0.5312, 0.8537, 0.5625, 0.8815, 0.5625, 0.9093, 0.5312, 0.9093, 0.5312, 0.8815, 0.5625, 0.9093, 0.5625, 0.937, 0.5312, 0.937, 0.5312, 0.9093, 0.5625, 0.937, 0.5625, 0.9648, 0.5312, 0.9648, 0.5312, 0.937, 0.5938, 0.5, 0.5938, 0.5204, 0.5625, 0.5204, 0.5625, 0.5, 0.5938, 0.5204, 0.5938, 0.5481, 0.5625, 0.5481, 0.5625, 0.5204, 0.5938, 0.5481, 0.5938, 0.5759, 0.5625, 0.5759, 0.5625, 0.5481, 0.5938, 0.5759, 0.5938, 0.6037, 0.5625, 0.6037, 0.5625, 0.5759, 0.5938, 0.6037, 0.5938, 0.6315, 0.5625, 0.6315, 0.5625, 0.6037, 0.5938, 0.6315, 0.5938, 0.6593, 0.5625, 0.6593, 0.5625, 0.6315, 0.5938, 0.6593, 0.5938, 0.687, 0.5625, 0.687, 0.5625, 0.6593, 0.5938, 0.687, 0.5938, 0.7148, 0.5625, 0.7148, 0.5625, 0.687, 0.5938, 0.7148, 0.5938, 0.7426, 0.5625, 0.7426, 0.5625, 0.7148, 0.5938, 0.7426, 0.5938, 0.7704, 0.5625, 0.7704, 0.5625, 0.7426, 0.5938, 0.7704, 0.5938, 0.7981, 0.5625, 0.7981, 0.5625, 0.7704, 0.5938, 0.7981, 0.5938, 0.8259, 0.5625, 0.8259, 0.5625, 0.7981, 0.5938, 0.8259, 0.5938, 0.8537, 0.5625, 0.8537, 0.5625, 0.8259, 0.5938, 0.8537, 0.5938, 0.8815, 0.5625, 0.8815, 0.5625, 0.8537, 0.5938, 0.8815, 0.5938, 0.9093, 0.5625, 0.9093, 0.5625, 0.8815, 0.5938, 0.9093, 0.5938, 0.937, 0.5625, 0.937, 0.5625, 0.9093, 0.5938, 0.937, 0.5938, 0.9648, 0.5625, 0.9648, 0.5625, 0.937, 0.625, 0.5, 0.625, 0.5204, 0.5938, 0.5204, 0.5938, 0.5, 0.625, 0.5204, 0.625, 0.5481, 0.5938, 0.5481, 0.5938, 0.5204, 0.625, 0.5481, 0.625, 0.5759, 0.5938, 0.5759, 0.5938, 0.5481, 0.625, 0.5759, 0.625, 0.6037, 0.5938, 0.6037, 0.5938, 0.5759, 0.625, 0.6037, 0.625, 0.6315, 0.5938, 0.6315, 0.5938, 0.6037, 0.625, 0.6315, 0.625, 0.6593, 0.5938, 0.6593, 0.5938, 0.6315, 0.625, 0.6593, 0.625, 0.687, 0.5938, 0.687, 0.5938, 0.6593, 0.625, 0.687, 0.625, 0.7148, 0.5938, 0.7148, 0.5938, 0.687, 0.625, 0.7148, 0.625, 0.7426, 0.5938, 0.7426, 0.5938, 0.7148, 0.625, 0.7426, 0.625, 0.7704, 0.5938, 0.7704, 0.5938, 0.7426, 0.625, 0.7704, 0.625, 0.7981, 0.5938, 0.7981, 0.5938, 0.7704, 0.625, 0.7981, 0.625, 0.8259, 0.5938, 0.8259, 0.5938, 0.7981, 0.625, 0.8259, 0.625, 0.8537, 0.5938, 0.8537, 0.5938, 0.8259, 0.625, 0.8537, 0.625, 0.8815, 0.5938, 0.8815, 0.5938, 0.8537, 0.625, 0.8815, 0.625, 0.9093, 0.5938, 0.9093, 0.5938, 0.8815, 0.625, 0.9093, 0.625, 0.937, 0.5938, 0.937, 0.5938, 0.9093, 0.625, 0.937, 0.625, 0.9648, 0.5938, 0.9648, 0.5938, 0.937, 0.6562, 0.5, 0.6562, 0.5204, 0.625, 0.5204, 0.625, 0.5, 0.6562, 0.5204, 0.6562, 0.5481, 0.625, 0.5481, 0.625, 0.5204, 0.6562, 0.5481, 0.6562, 0.5759, 0.625, 0.5759, 0.625, 0.5481, 0.6562, 0.5759, 0.6562, 0.6037, 0.625, 0.6037, 0.625, 0.5759, 0.6562, 0.6037, 0.6562, 0.6315, 0.625, 0.6315, 0.625, 0.6037, 0.6562, 0.6315, 0.6562, 0.6593, 0.625, 0.6593, 0.625, 0.6315, 0.6562, 0.6593, 0.6562, 0.687, 0.625, 0.687, 0.625, 0.6593, 0.6562, 0.687, 0.6562, 0.7148, 0.625, 0.7148, 0.625, 0.687, 0.6562, 0.7148, 0.6562, 0.7426, 0.625, 0.7426, 0.625, 0.7148, 0.6562, 0.7426, 0.6562, 0.7704, 0.625, 0.7704, 0.625, 0.7426, 0.6562, 0.7704, 0.6562, 0.7981, 0.625, 0.7981, 0.625, 0.7704, 0.6562, 0.7981, 0.6562, 0.8259, 0.625, 0.8259, 0.625, 0.7981, 0.6562, 0.8259, 0.6562, 0.8537, 0.625, 0.8537, 0.625, 0.8259, 0.6562, 0.8537, 0.6562, 0.8815, 0.625, 0.8815, 0.625, 0.8537, 0.6562, 0.8815, 0.6562, 0.9093, 0.625, 0.9093, 0.625, 0.8815, 0.6562, 0.9093, 0.6562, 0.937, 0.625, 0.937, 0.625, 0.9093, 0.6562, 0.937, 0.6562, 0.9648, 0.625, 0.9648, 0.625, 0.937, 0.6875, 0.5, 0.6875, 0.5204, 0.6562, 0.5204, 0.6562, 0.5, 0.6875, 0.5204, 0.6875, 0.5481, 0.6562, 0.5481, 0.6562, 0.5204, 0.6875, 0.5481, 0.6875, 0.5759, 0.6562, 0.5759, 0.6562, 0.5481, 0.6875, 0.5759, 0.6875, 0.6037, 0.6562, 0.6037, 0.6562, 0.5759, 0.6875, 0.6037, 0.6875, 0.6315, 0.6562, 0.6315, 0.6562, 0.6037, 0.6875, 0.6315, 0.6875, 0.6593, 0.6562, 0.6593, 0.6562, 0.6315, 0.6875, 0.6593, 0.6875, 0.687, 0.6562, 0.687, 0.6562, 0.6593, 0.6875, 0.687, 0.6875, 0.7148, 0.6562, 0.7148, 0.6562, 0.687, 0.6875, 0.7148, 0.6875, 0.7426, 0.6562, 0.7426, 0.6562, 0.7148, 0.6875, 0.7426, 0.6875, 0.7704, 0.6562, 0.7704, 0.6562, 0.7426, 0.6875, 0.7704, 0.6875, 0.7981, 0.6562, 0.7981, 0.6562, 0.7704, 0.6875, 0.7981, 0.6875, 0.8259, 0.6562, 0.8259, 0.6562, 0.7981, 0.6875, 0.8259, 0.6875, 0.8537, 0.6562, 0.8537, 0.6562, 0.8259, 0.6875, 0.8537, 0.6875, 0.8815, 0.6562, 0.8815, 0.6562, 0.8537, 0.6875, 0.8815, 0.6875, 0.9093, 0.6562, 0.9093, 0.6562, 0.8815, 0.6875, 0.9093, 0.6875, 0.937, 0.6562, 0.937, 0.6562, 0.9093, 0.6875, 0.937, 0.6875, 0.9648, 0.6562, 0.9648, 0.6562, 0.937, 0.7188, 0.5, 0.7188, 0.5204, 0.6875, 0.5204, 0.6875, 0.5, 0.7188, 0.5204, 0.7188, 0.5481, 0.6875, 0.5481, 0.6875, 0.5204, 0.7188, 0.5481, 0.7188, 0.5759, 0.6875, 0.5759, 0.6875, 0.5481, 0.7188, 0.5759, 0.7188, 0.6037, 0.6875, 0.6037, 0.6875, 0.5759, 0.7188, 0.6037, 0.7188, 0.6315, 0.6875, 0.6315, 0.6875, 0.6037, 0.7188, 0.6315, 0.7188, 0.6593, 0.6875, 0.6593, 0.6875, 0.6315, 0.7188, 0.6593, 0.7187, 0.687, 0.6875, 0.687, 0.6875, 0.6593, 0.7187, 0.687, 0.7187, 0.7148, 0.6875, 0.7148, 0.6875, 0.687, 0.7187, 0.7148, 0.7187, 0.7426, 0.6875, 0.7426, 0.6875, 0.7148, 0.7187, 0.7426, 0.7188, 0.7704, 0.6875, 0.7704, 0.6875, 0.7426, 0.7188, 0.7704, 0.7188, 0.7981, 0.6875, 0.7981, 0.6875, 0.7704, 0.7188, 0.7981, 0.7188, 0.8259, 0.6875, 0.8259, 0.6875, 0.7981, 0.7188, 0.8259, 0.7188, 0.8537, 0.6875, 0.8537, 0.6875, 0.8259, 0.7188, 0.8537, 0.7188, 0.8815, 0.6875, 0.8815, 0.6875, 0.8537, 0.7188, 0.8815, 0.7188, 0.9093, 0.6875, 0.9093, 0.6875, 0.8815, 0.7188, 0.9093, 0.7188, 0.937, 0.6875, 0.937, 0.6875, 0.9093, 0.7188, 0.937, 0.7188, 0.9648, 0.6875, 0.9648, 0.6875, 0.937, 0.75, 0.5, 0.75, 0.5204, 0.7188, 0.5204, 0.7188, 0.5, 0.75, 0.5204, 0.75, 0.5481, 0.7188, 0.5481, 0.7188, 0.5204, 0.75, 0.5481, 0.75, 0.5759, 0.7188, 0.5759, 0.7188, 0.5481, 0.75, 0.5759, 0.75, 0.6037, 0.7188, 0.6037, 0.7188, 0.5759, 0.75, 0.6037, 0.75, 0.6315, 0.7188, 0.6315, 0.7188, 0.6037, 0.75, 0.6315, 0.75, 0.6593, 0.7188, 0.6593, 0.7188, 0.6315, 0.75, 0.6593, 0.75, 0.687, 0.7187, 0.687, 0.7188, 0.6593, 0.75, 0.687, 0.75, 0.7148, 0.7187, 0.7148, 0.7187, 0.687, 0.75, 0.7148, 0.75, 0.7426, 0.7187, 0.7426, 0.7187, 0.7148, 0.75, 0.7426, 0.75, 0.7704, 0.7188, 0.7704, 0.7187, 0.7426, 0.75, 0.7704, 0.75, 0.7981, 0.7188, 0.7981, 0.7188, 0.7704, 0.75, 0.7981, 0.75, 0.8259, 0.7188, 0.8259, 0.7188, 0.7981, 0.75, 0.8259, 0.75, 0.8537, 0.7188, 0.8537, 0.7188, 0.8259, 0.75, 0.8537, 0.75, 0.8815, 0.7188, 0.8815, 0.7188, 0.8537, 0.75, 0.8815, 0.75, 0.9093, 0.7188, 0.9093, 0.7188, 0.8815, 0.75, 0.9093, 0.75, 0.937, 0.7188, 0.937, 0.7188, 0.9093, 0.75, 0.937, 0.75, 0.9648, 0.7188, 0.9648, 0.7188, 0.937, 0.7812, 0.5, 0.7812, 0.5204, 0.75, 0.5204, 0.75, 0.5, 0.7812, 0.5204, 0.7812, 0.5481, 0.75, 0.5481, 0.75, 0.5204, 0.7812, 0.5481, 0.7812, 0.5759, 0.75, 0.5759, 0.75, 0.5481, 0.7812, 0.5759, 0.7812, 0.6037, 0.75, 0.6037, 0.75, 0.5759, 0.7812, 0.6037, 0.7812, 0.6315, 0.75, 0.6315, 0.75, 0.6037, 0.7812, 0.6315, 0.7812, 0.6593, 0.75, 0.6593, 0.75, 0.6315, 0.7812, 0.6593, 0.7812, 0.687, 0.75, 0.687, 0.75, 0.6593, 0.7812, 0.687, 0.7813, 0.7148, 0.75, 0.7148, 0.75, 0.687, 0.7813, 0.7148, 0.7813, 0.7426, 0.75, 0.7426, 0.75, 0.7148, 0.7813, 0.7426, 0.7813, 0.7704, 0.75, 0.7704, 0.75, 0.7426, 0.7813, 0.7704, 0.7813, 0.7981, 0.75, 0.7981, 0.75, 0.7704, 0.7813, 0.7981, 0.7812, 0.8259, 0.75, 0.8259, 0.75, 0.7981, 0.7812, 0.8259, 0.7812, 0.8537, 0.75, 0.8537, 0.75, 0.8259, 0.7812, 0.8537, 0.7812, 0.8815, 0.75, 0.8815, 0.75, 0.8537, 0.7812, 0.8815, 0.7812, 0.9093, 0.75, 0.9093, 0.75, 0.8815, 0.7812, 0.9093, 0.7812, 0.937, 0.75, 0.937, 0.75, 0.9093, 0.7812, 0.937, 0.7812, 0.9648, 0.75, 0.9648, 0.75, 0.937, 0.8125, 0.5, 0.8125, 0.5204, 0.7812, 0.5204, 0.7812, 0.5, 0.8125, 0.5204, 0.8125, 0.5481, 0.7812, 0.5481, 0.7812, 0.5204, 0.8125, 0.5481, 0.8125, 0.5759, 0.7812, 0.5759, 0.7812, 0.5481, 0.8125, 0.5759, 0.8125, 0.6037, 0.7812, 0.6037, 0.7812, 0.5759, 0.8125, 0.6037, 0.8125, 0.6315, 0.7812, 0.6315, 0.7812, 0.6037, 0.8125, 0.6315, 0.8125, 0.6593, 0.7812, 0.6593, 0.7812, 0.6315, 0.8125, 0.6593, 0.8125, 0.687, 0.7812, 0.687, 0.7812, 0.6593, 0.8125, 0.687, 0.8125, 0.7148, 0.7813, 0.7148, 0.7812, 0.687, 0.8125, 0.7148, 0.8125, 0.7426, 0.7813, 0.7426, 0.7813, 0.7148, 0.8125, 0.7426, 0.8125, 0.7704, 0.7813, 0.7704, 0.7813, 0.7426, 0.8125, 0.7704, 0.8125, 0.7981, 0.7813, 0.7981, 0.7813, 0.7704, 0.8125, 0.7981, 0.8125, 0.8259, 0.7812, 0.8259, 0.7813, 0.7981, 0.8125, 0.8259, 0.8125, 0.8537, 0.7812, 0.8537, 0.7812, 0.8259, 0.8125, 0.8537, 0.8125, 0.8815, 0.7812, 0.8815, 0.7812, 0.8537, 0.8125, 0.8815, 0.8125, 0.9093, 0.7812, 0.9093, 0.7812, 0.8815, 0.8125, 0.9093, 0.8125, 0.937, 0.7812, 0.937, 0.7812, 0.9093, 0.8125, 0.937, 0.8125, 0.9648, 0.7812, 0.9648, 0.7812, 0.937, 0.8438, 0.5, 0.8438, 0.5204, 0.8125, 0.5204, 0.8125, 0.5, 0.8438, 0.5204, 0.8437, 0.5481, 0.8125, 0.5481, 0.8125, 0.5204, 0.8437, 0.5481, 0.8438, 0.5759, 0.8125, 0.5759, 0.8125, 0.5481, 0.8438, 0.5759, 0.8438, 0.6037, 0.8125, 0.6037, 0.8125, 0.5759, 0.8438, 0.6037, 0.8438, 0.6315, 0.8125, 0.6315, 0.8125, 0.6037, 0.8438, 0.6315, 0.8438, 0.6593, 0.8125, 0.6593, 0.8125, 0.6315, 0.8438, 0.6593, 0.8438, 0.687, 0.8125, 0.687, 0.8125, 0.6593, 0.8438, 0.687, 0.8438, 0.7148, 0.8125, 0.7148, 0.8125, 0.687, 0.8438, 0.7148, 0.8438, 0.7426, 0.8125, 0.7426, 0.8125, 0.7148, 0.8438, 0.7426, 0.8438, 0.7704, 0.8125, 0.7704, 0.8125, 0.7426, 0.8438, 0.7704, 0.8438, 0.7981, 0.8125, 0.7981, 0.8125, 0.7704, 0.8438, 0.7981, 0.8438, 0.8259, 0.8125, 0.8259, 0.8125, 0.7981, 0.8438, 0.8259, 0.8438, 0.8537, 0.8125, 0.8537, 0.8125, 0.8259, 0.8438, 0.8537, 0.8438, 0.8815, 0.8125, 0.8815, 0.8125, 0.8537, 0.8438, 0.8815, 0.8438, 0.9093, 0.8125, 0.9093, 0.8125, 0.8815, 0.8438, 0.9093, 0.8438, 0.937, 0.8125, 0.937, 0.8125, 0.9093, 0.8438, 0.937, 0.8438, 0.9648, 0.8125, 0.9648, 0.8125, 0.937, 0.875, 0.5, 0.875, 0.5204, 0.8438, 0.5204, 0.8438, 0.5, 0.875, 0.5204, 0.875, 0.5481, 0.8437, 0.5481, 0.8438, 0.5204, 0.875, 0.5481, 0.875, 0.5759, 0.8438, 0.5759, 0.8437, 0.5481, 0.875, 0.5759, 0.875, 0.6037, 0.8438, 0.6037, 0.8438, 0.5759, 0.875, 0.6037, 0.875, 0.6315, 0.8438, 0.6315, 0.8438, 0.6037, 0.875, 0.6315, 0.875, 0.6593, 0.8438, 0.6593, 0.8438, 0.6315, 0.875, 0.6593, 0.875, 0.687, 0.8438, 0.687, 0.8438, 0.6593, 0.875, 0.687, 0.875, 0.7148, 0.8438, 0.7148, 0.8438, 0.687, 0.875, 0.7148, 0.875, 0.7426, 0.8438, 0.7426, 0.8438, 0.7148, 0.875, 0.7426, 0.875, 0.7704, 0.8438, 0.7704, 0.8438, 0.7426, 0.875, 0.7704, 0.875, 0.7981, 0.8438, 0.7981, 0.8438, 0.7704, 0.875, 0.7981, 0.875, 0.8259, 0.8438, 0.8259, 0.8438, 0.7981, 0.875, 0.8259, 0.875, 0.8537, 0.8438, 0.8537, 0.8438, 0.8259, 0.875, 0.8537, 0.875, 0.8815, 0.8438, 0.8815, 0.8438, 0.8537, 0.875, 0.8815, 0.875, 0.9093, 0.8438, 0.9093, 0.8438, 0.8815, 0.875, 0.9093, 0.875, 0.937, 0.8438, 0.937, 0.8438, 0.9093, 0.875, 0.937, 0.875, 0.9648, 0.8438, 0.9648, 0.8438, 0.937, 0.9062, 0.5, 0.9062, 0.5204, 0.875, 0.5204, 0.875, 0.5, 0.9062, 0.5204, 0.9062, 0.5481, 0.875, 0.5481, 0.875, 0.5204, 0.9062, 0.5481, 0.9062, 0.5759, 0.875, 0.5759, 0.875, 0.5481, 0.9062, 0.5759, 0.9062, 0.6037, 0.875, 0.6037, 0.875, 0.5759, 0.9062, 0.6037, 0.9062, 0.6315, 0.875, 0.6315, 0.875, 0.6037, 0.9062, 0.6315, 0.9062, 0.6593, 0.875, 0.6593, 0.875, 0.6315, 0.9062, 0.6593, 0.9062, 0.687, 0.875, 0.687, 0.875, 0.6593, 0.9062, 0.687, 0.9062, 0.7148, 0.875, 0.7148, 0.875, 0.687, 0.9062, 0.7148, 0.9062, 0.7426, 0.875, 0.7426, 0.875, 0.7148, 0.9062, 0.7426, 0.9062, 0.7704, 0.875, 0.7704, 0.875, 0.7426, 0.9062, 0.7704, 0.9062, 0.7981, 0.875, 0.7981, 0.875, 0.7704, 0.9062, 0.7981, 0.9062, 0.8259, 0.875, 0.8259, 0.875, 0.7981, 0.9062, 0.8259, 0.9062, 0.8537, 0.875, 0.8537, 0.875, 0.8259, 0.9062, 0.8537, 0.9062, 0.8815, 0.875, 0.8815, 0.875, 0.8537, 0.9062, 0.8815, 0.9062, 0.9093, 0.875, 0.9093, 0.875, 0.8815, 0.9062, 0.9093, 0.9062, 0.937, 0.875, 0.937, 0.875, 0.9093, 0.9062, 0.937, 0.9062, 0.9648, 0.875, 0.9648, 0.875, 0.937, 0.9375, 0.5, 0.9375, 0.5204, 0.9062, 0.5204, 0.9062, 0.5, 0.9375, 0.5204, 0.9375, 0.5481, 0.9062, 0.5481, 0.9062, 0.5204, 0.9375, 0.5481, 0.9375, 0.5759, 0.9062, 0.5759, 0.9062, 0.5481, 0.9375, 0.5759, 0.9375, 0.6037, 0.9062, 0.6037, 0.9062, 0.5759, 0.9375, 0.6037, 0.9375, 0.6315, 0.9062, 0.6315, 0.9062, 0.6037, 0.9375, 0.6315, 0.9375, 0.6593, 0.9062, 0.6593, 0.9062, 0.6315, 0.9375, 0.6593, 0.9375, 0.687, 0.9062, 0.687, 0.9062, 0.6593, 0.9375, 0.687, 0.9375, 0.7148, 0.9062, 0.7148, 0.9062, 0.687, 0.9375, 0.7148, 0.9375, 0.7426, 0.9062, 0.7426, 0.9062, 0.7148, 0.9375, 0.7426, 0.9375, 0.7704, 0.9062, 0.7704, 0.9062, 0.7426, 0.9375, 0.7704, 0.9375, 0.7981, 0.9062, 0.7981, 0.9062, 0.7704, 0.9375, 0.7981, 0.9375, 0.8259, 0.9062, 0.8259, 0.9062, 0.7981, 0.9375, 0.8259, 0.9375, 0.8537, 0.9062, 0.8537, 0.9062, 0.8259, 0.9375, 0.8537, 0.9375, 0.8815, 0.9062, 0.8815, 0.9062, 0.8537, 0.9375, 0.8815, 0.9375, 0.9093, 0.9062, 0.9093, 0.9062, 0.8815, 0.9375, 0.9093, 0.9375, 0.937, 0.9062, 0.937, 0.9062, 0.9093, 0.9375, 0.937, 0.9375, 0.9648, 0.9062, 0.9648, 0.9062, 0.937, 0.9688, 0.5, 0.9688, 0.5204, 0.9375, 0.5204, 0.9375, 0.5, 0.9688, 0.5204, 0.9688, 0.5481, 0.9375, 0.5481, 0.9375, 0.5204, 0.9688, 0.5481, 0.9688, 0.5759, 0.9375, 0.5759, 0.9375, 0.5481, 0.9688, 0.5759, 0.9688, 0.6037, 0.9375, 0.6037, 0.9375, 0.5759, 0.9688, 0.6037, 0.9688, 0.6315, 0.9375, 0.6315, 0.9375, 0.6037, 0.9688, 0.6315, 0.9688, 0.6593, 0.9375, 0.6593, 0.9375, 0.6315, 0.9688, 0.6593, 0.9688, 0.687, 0.9375, 0.687, 0.9375, 0.6593, 0.9688, 0.687, 0.9688, 0.7148, 0.9375, 0.7148, 0.9375, 0.687, 0.9688, 0.7148, 0.9688, 0.7426, 0.9375, 0.7426, 0.9375, 0.7148, 0.9688, 0.7426, 0.9688, 0.7704, 0.9375, 0.7704, 0.9375, 0.7426, 0.9688, 0.7704, 0.9688, 0.7981, 0.9375, 0.7981, 0.9375, 0.7704, 0.9688, 0.7981, 0.9688, 0.8259, 0.9375, 0.8259, 0.9375, 0.7981, 0.9688, 0.8259, 0.9688, 0.8537, 0.9375, 0.8537, 0.9375, 0.8259, 0.9688, 0.8537, 0.9688, 0.8815, 0.9375, 0.8815, 0.9375, 0.8537, 0.9688, 0.8815, 0.9688, 0.9093, 0.9375, 0.9093, 0.9375, 0.8815, 0.9688, 0.9093, 0.9688, 0.937, 0.9375, 0.937, 0.9375, 0.9093, 0.9688, 0.937, 0.9688, 0.9648, 0.9375, 0.9648, 0.9375, 0.937, 1.0, 0.5, 1.0, 0.5204, 0.9688, 0.5204, 0.9688, 0.5, 1.0, 0.5204, 1.0, 0.5481, 0.9688, 0.5481, 0.9688, 0.5204, 1.0, 0.5481, 1.0, 0.5759, 0.9688, 0.5759, 0.9688, 0.5481, 0.9688, 0.6037, 0.9688, 0.5759, 0.9688, 0.5759, 0.9688, 0.6037, 1.0, 0.6037, 1.0, 0.6315, 0.9688, 0.6315, 0.9688, 0.6037, 1.0, 0.6315, 1.0, 0.6593, 0.9688, 0.6593, 0.9688, 0.6315, 1.0, 0.6593, 1.0, 0.687, 0.9688, 0.687, 0.9688, 0.6593, 1.0, 0.687, 1.0, 0.7148, 0.9688, 0.7148, 0.9688, 0.687, 1.0, 0.7148, 1.0, 0.7426, 0.9688, 0.7426, 0.9688, 0.7148, 1.0, 0.7426, 1.0, 0.7704, 0.9688, 0.7704, 0.9688, 0.7426, 1.0, 0.7704, 1.0, 0.7981, 0.9688, 0.7981, 0.9688, 0.7704, 1.0, 0.7981, 1.0, 0.8259, 0.9688, 0.8259, 0.9688, 0.7981, 1.0, 0.8259, 1.0, 0.8537, 0.9688, 0.8537, 0.9688, 0.8259, 1.0, 0.8537, 1.0, 0.8815, 0.9688, 0.8815, 0.9688, 0.8537, 1.0, 0.8815, 1.0, 0.9093, 0.9688, 0.9093, 0.9688, 0.8815, 1.0, 0.9093, 1.0, 0.937, 0.9688, 0.937, 0.9688, 0.9093, 1.0, 0.937, 1.0, 0.9648, 0.9688, 0.9648, 0.9688, 0.937, 0.4688, 0.6037, 0.4687, 0.6315, 0.4375, 0.6315, 0.4375, 0.6037, 0.4688, 0.6037, 0.4687, 0.6315, 0.4687, 0.6315, 0.4688, 0.6037, 0.4687, 0.6315, 0.4375, 0.6315, 0.4375, 0.6315, 0.4687, 0.6315, 0.4375, 0.6037, 0.4688, 0.6037, 0.4688, 0.6037, 0.4375, 0.6037, 0.09375, 0.9093, 0.09375, 0.937, 0.0625, 0.937, 0.0625, 0.9093, 0.0625, 0.9093, 0.09375, 0.9093, 0.09375, 0.9093, 0.0625, 0.9093, 0.09375, 0.937, 0.0625, 0.937, 0.0625, 0.937, 0.09375, 0.937, 0.0625, 0.937, 0.0625, 0.9093, 0.0625, 0.9093, 0.0625, 0.937, 1.0, 0.5759, 1.0, 0.6037, 0.9688, 0.6037, 0.9688, 0.5759, 1.0, 0.6037, 0.9688, 0.6037, 0.9688, 0.6037, 1.0, 0.6037, 0.0, 0.5759, 0.0, 0.6037, 0.0, 0.6037, 0.0, 0.5759, 0.9688, 0.5759, 1.0, 0.5759, 1.0, 0.5759, 0.9688, 0.5759])
me_cylinder.materials.append(mat_material)
me_cylinder.materials.append(mat_material_001)
me_cylinder.update()

# ---- objects
ob_cylinder = bpy.data.objects.new('Cylinder', me_cylinder)

# ---- transforms, parenting, visibility, modifiers, constraints
ob_cylinder.location = (0.0, 0.0, 0.0)
ob_cylinder.rotation_euler = (-0.0, 1.571, 0.0)
ob_cylinder.scale = (1.0, 1.0, 3.937)

# ---- collection membership
col_collection.objects.link(ob_cylinder)

# ---- scene / render settings (as saved in the file)
scene.frame_start = 1; scene.frame_end = 250; scene.frame_set(1)
scene.render.engine = 'BLENDER_EEVEE_NEXT'
bpy.context.view_layer.update()

# ---- added for rendering (the .blend has no active camera and no usable light): camera, sun
cam_auto = bpy.data.cameras.new('AutoCamera')
cam_auto.lens = 50.0
cam_auto.sensor_width = 36.0
cam_auto.clip_end = 1000.0
ob_auto_camera = bpy.data.objects.new('AutoCamera', cam_auto)
scene.collection.objects.link(ob_auto_camera)
ob_auto_camera.location = (7.04077, -8.18916, 5.49536)
ob_auto_camera.rotation_euler = (1.09748, -7.21219e-08, 0.694738)
scene.camera = ob_auto_camera
light_auto_sun = bpy.data.lights.new('AutoSun', 'SUN')
light_auto_sun.energy = 3.0
light_auto_sun.angle = 0.0523599
ob_auto_sun = bpy.data.objects.new('AutoSun', light_auto_sun)
scene.collection.objects.link(ob_auto_sun)
ob_auto_sun.rotation_euler = (0.872665, 0.174533, 0.523599)
bpy.context.view_layer.update()
